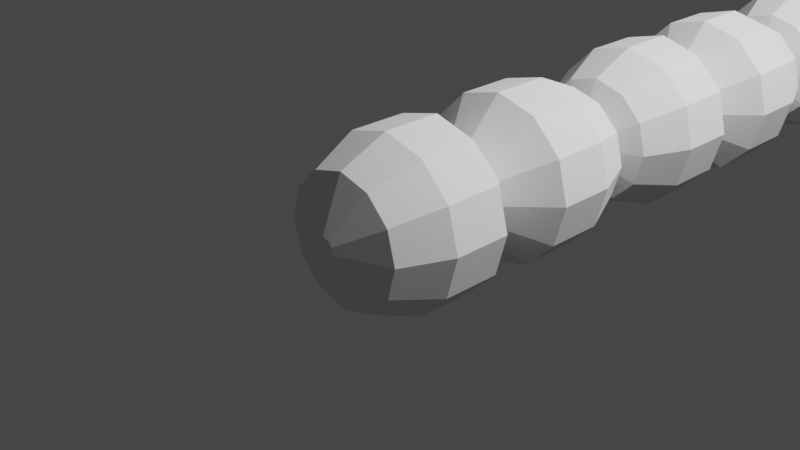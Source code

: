# Source: snake1.blend  (saved by Blender 3.6.11; exported with 4.5.12 LTS)
import bpy
from mathutils import Matrix  # noqa: F401  (used for matrix-valued properties, if any)

bpy.ops.wm.read_factory_settings(use_empty=True)
scene = bpy.context.scene
scene.name = 'Scene'

# ---- collections
col_collection = bpy.data.collections.new('Collection'); scene.collection.children.link(col_collection)

# ---- world
world_world = bpy.data.worlds.new('World'); scene.world = world_world
world_world.use_nodes = True; world_world.node_tree.nodes.clear()
_N = world_world.node_tree.nodes; _L = world_world.node_tree.links
n0 = _N.new('ShaderNodeOutputWorld'); n0.name = 'World Output'; n0.location = (300, 300)
n1 = _N.new('ShaderNodeBackground'); n1.name = 'Background'; n1.location = (10, 300)
n1.inputs[0].default_value = (0.05088, 0.05088, 0.05088, 1.0)
_L.new(n1.outputs[0], n0.inputs[0])
n0.is_active_output = True
world_world.color = (0.05088, 0.05088, 0.05088)
world_world.use_sun_shadow = False
world_world.sun_shadow_jitter_overblur = 0.0

# ---- cameras
cam_camera = bpy.data.cameras.new('Camera')
cam_camera.clip_end = 100.0
cam_camera.ortho_scale = 7.314

# ---- lights
light_light = bpy.data.lights.new('Light', 'POINT')
light_light.transmission_factor = 0.0
light_light.energy = 1000.0
light_light.shadow_soft_size = 0.1
light_light.shadow_maximum_resolution = 0.006
light_light.use_absolute_resolution = True
light_light_001 = bpy.data.lights.new('Light.001', 'POINT')
light_light_001.transmission_factor = 0.0
light_light_001.energy = 1000.0
light_light_001.shadow_soft_size = 0.1
light_light_001.shadow_maximum_resolution = 0.006
light_light_001.use_absolute_resolution = True
light_light_002 = bpy.data.lights.new('Light.002', 'POINT')
light_light_002.transmission_factor = 0.0
light_light_002.energy = 1000.0
light_light_002.shadow_soft_size = 0.1
light_light_002.shadow_maximum_resolution = 0.006
light_light_002.use_absolute_resolution = True
light_light_003 = bpy.data.lights.new('Light.003', 'POINT')
light_light_003.transmission_factor = 0.0
light_light_003.energy = 1000.0
light_light_003.shadow_soft_size = 0.1
light_light_003.shadow_maximum_resolution = 0.006
light_light_003.use_absolute_resolution = True

# ---- meshes
me_cylinder_003 = bpy.data.meshes.new('Cylinder.003')
me_cylinder_003.from_pydata([(-0.866, 0.5, -0.1706), (-1.0, 0.0, -0.1706), (-0.866, -0.5, -0.1706), (-0.5, -0.866, -0.1706), (0.0, -1.0, -0.1706), (0.5, -0.866, -0.1706), (0.866, -0.5, -0.1706), (1.0, 0.0, -0.1706), (0.866, 0.5, -0.1706), (0.5, 0.866, -0.1706), (0.0, 1.0, -0.1706), (-0.5, 0.866, -0.1706), (1.49e-08, 0.1505, 1.0), (0.0, 1.0, 0.1795), (5.588e-09, 0.7512, 0.7597), (0.07526, 0.1304, 1.0), (0.5, 0.866, 0.1795), (0.3756, 0.6506, 0.7597), (0.1304, 0.07526, 1.0), (0.866, 0.5, 0.1795), (0.6506, 0.3756, 0.7597), (0.1505, -1.49e-08, 1.0), (1.0, 0.0, 0.1795), (0.7512, -5.588e-09, 0.7597), (0.1304, -0.07526, 1.0), (0.866, -0.5, 0.1795), (0.6506, -0.3756, 0.7597), (0.07526, -0.1304, 1.0), (0.5, -0.866, 0.1795), (0.3756, -0.6506, 0.7597), (-1.49e-08, -0.1505, 1.0), (0.0, -1.0, 0.1795), (-5.588e-09, -0.7512, 0.7597), (-0.07526, -0.1304, 1.0), (-0.5, -0.866, 0.1795), (-0.3756, -0.6506, 0.7597), (-0.1304, -0.07526, 1.0), (-0.866, -0.5, 0.1795), (-0.6506, -0.3756, 0.7597), (-0.1505, 1.49e-08, 1.0), (-1.0, 0.0, 0.1795), (-0.7512, 5.588e-09, 0.7597), (-0.1304, 0.07526, 1.0), (-0.866, 0.5, 0.1795), (-0.6506, 0.3756, 0.7597), (-0.07526, 0.1304, 1.0), (-0.5, 0.866, 0.1795), (-0.3756, 0.6506, 0.7597), (0.0, 0.5039, -1.0), (0.0, 1.0, -0.5208), (0.5, 0.866, -0.5208), (0.2519, 0.4364, -1.0), (0.866, 0.5, -0.5208), (0.4364, 0.2519, -1.0), (1.0, 0.0, -0.5208), (0.5039, 0.0, -1.0), (0.866, -0.5, -0.5208), (0.4364, -0.2519, -1.0), (0.5, -0.866, -0.5208), (0.2519, -0.4364, -1.0), (0.0, -1.0, -0.5208), (0.0, -0.5039, -1.0), (-0.5, -0.866, -0.5208), (-0.2519, -0.4364, -1.0), (-0.866, -0.5, -0.5208), (-0.4364, -0.2519, -1.0), (-1.0, 0.0, -0.5208), (-0.5039, 0.0, -1.0), (-0.866, 0.5, -0.5208), (-0.4364, 0.2519, -1.0), (-0.5, 0.866, -0.5208), (-0.2519, 0.4364, -1.0), (0.683, 0.683, -0.1706), (0.683, 0.683, 0.1795), (0.5131, 0.5131, 0.7597), (0.1028, 0.1028, 1.0), (0.683, 0.683, -0.5208), (0.3441, 0.3441, -1.0)], [], [(10, 13, 16, 9), (7, 22, 25, 6), (6, 25, 28, 5), (5, 28, 31, 4), (4, 31, 34, 3), (3, 34, 37, 2), (2, 37, 40, 1), (1, 40, 43, 0), (0, 43, 46, 11), (70, 11, 10, 49), (72, 73, 19, 8), (8, 19, 22, 7), (11, 46, 13, 10), (16, 13, 14, 17), (17, 14, 12, 15), (73, 16, 17, 74), (74, 17, 15, 75), (22, 19, 20, 23), (23, 20, 18, 21), (25, 22, 23, 26), (26, 23, 21, 24), (28, 25, 26, 29), (29, 26, 24, 27), (31, 28, 29, 32), (32, 29, 27, 30), (34, 31, 32, 35), (35, 32, 30, 33), (37, 34, 35, 38), (38, 35, 33, 36), (40, 37, 38, 41), (41, 38, 36, 39), (43, 40, 41, 44), (44, 41, 39, 42), (46, 43, 44, 47), (47, 44, 42, 45), (13, 46, 47, 14), (14, 47, 45, 12), (15, 12, 45, 42, 39, 36, 33, 30, 27, 24, 21, 18, 75), (49, 50, 51, 48), (76, 52, 53, 77), (52, 54, 55, 53), (54, 56, 57, 55), (56, 58, 59, 57), (58, 60, 61, 59), (60, 62, 63, 61), (62, 64, 65, 63), (64, 66, 67, 65), (66, 68, 69, 67), (68, 70, 71, 69), (70, 49, 48, 71), (52, 8, 7, 54), (76, 72, 8, 52), (68, 0, 11, 70), (66, 1, 0, 68), (64, 2, 1, 66), (62, 3, 2, 64), (60, 4, 3, 62), (58, 5, 4, 60), (56, 6, 5, 58), (54, 7, 6, 56), (49, 10, 9, 50), (50, 9, 72, 76), (50, 76, 77, 51), (20, 74, 75, 18), (19, 73, 74, 20), (9, 16, 73, 72), (51, 77, 53, 55, 57, 59, 61, 63, 65, 67, 69, 71, 48)])
_uv = me_cylinder_003.uv_layers.new(name='UVMap')
_uv.uv.foreach_set('vector', [1.0, 0.7073, 1.0, 0.7949, 0.9167, 0.7949, 0.9167, 0.7073, 0.75, 0.7073, 0.75, 0.7949, 0.6667, 0.7949, 0.6667, 0.7073, 0.6667, 0.7073, 0.6667, 0.7949, 0.5833, 0.7949, 0.5833, 0.7073, 0.5833, 0.7073, 0.5833, 0.7949, 0.5, 0.7949, 0.5, 0.7073, 0.5, 0.7073, 0.5, 0.7949, 0.4167, 0.7949, 0.4167, 0.7073, 0.4167, 0.7073, 0.4167, 0.7949, 0.3333, 0.7949, 0.3333, 0.7073, 0.3333, 0.7073, 0.3333, 0.7949, 0.25, 0.7949, 0.25, 0.7073, 0.25, 0.7073, 0.25, 0.7949, 0.1667, 0.7949, 0.1667, 0.7073, 0.1667, 0.7073, 0.1667, 0.7949, 0.08333, 0.7949, 0.08333, 0.7073, 0.08333, 0.6198, 0.08333, 0.7073, 7.451e-08, 0.7073, 7.451e-08, 0.6198, 0.875, 0.7073, 0.875, 0.7949, 0.8333, 0.7949, 0.8333, 0.7073, 0.8333, 0.7073, 0.8333, 0.7949, 0.75, 0.7949, 0.75, 0.7073, 0.08333, 0.7073, 0.08333, 0.7949, 7.451e-08, 0.7949, 7.451e-08, 0.7073, 0.9167, 0.7949, 1.0, 0.7949, 0.9896, 1.0, 0.927, 1.0, 0.3551, 0.4618, 0.2649, 0.486, 0.25, 0.2861, 0.2681, 0.2813, 0.875, 0.7949, 0.9167, 0.7949, 0.9063, 1.0, 0.875, 1.0, 0.4139, 0.4139, 0.3809, 0.4469, 0.2681, 0.2813, 0.2747, 0.2747, 0.75, 0.7949, 0.8333, 0.7949, 0.823, 1.0, 0.7604, 1.0, 0.486, 0.2649, 0.4618, 0.3551, 0.2813, 0.2681, 0.2861, 0.25, 0.6667, 0.7949, 0.75, 0.7949, 0.7396, 1.0, 0.677, 1.0, 0.4618, 0.1449, 0.486, 0.2351, 0.2861, 0.25, 0.2813, 0.2319, 0.5833, 0.7949, 0.6667, 0.7949, 0.6563, 1.0, 0.5937, 1.0, 0.3809, 0.05308, 0.4469, 0.1191, 0.2813, 0.2319, 0.2681, 0.2187, 0.5, 0.7949, 0.5833, 0.7949, 0.573, 1.0, 0.5104, 1.0, 0.2649, 0.014, 0.3551, 0.03815, 0.2681, 0.2187, 0.25, 0.2139, 0.4167, 0.7949, 0.5, 0.7949, 0.4896, 1.0, 0.427, 1.0, 0.1449, 0.03815, 0.2351, 0.014, 0.25, 0.2139, 0.2319, 0.2187, 0.3333, 0.7949, 0.4167, 0.7949, 0.4063, 1.0, 0.3437, 1.0, 0.05308, 0.1191, 0.1191, 0.05308, 0.2319, 0.2187, 0.2187, 0.2319, 0.25, 0.7949, 0.3333, 0.7949, 0.323, 1.0, 0.2604, 1.0, 0.014, 0.2351, 0.03815, 0.1449, 0.2187, 0.2319, 0.2139, 0.25, 0.1667, 0.7949, 0.25, 0.7949, 0.2396, 1.0, 0.177, 1.0, 0.03815, 0.3551, 0.014, 0.2649, 0.2139, 0.25, 0.2187, 0.2681, 0.08333, 0.7949, 0.1667, 0.7949, 0.1563, 1.0, 0.0937, 1.0, 0.1191, 0.4469, 0.05308, 0.3809, 0.2187, 0.2681, 0.2319, 0.2813, 7.451e-08, 0.7949, 0.08333, 0.7949, 0.07297, 1.0, 0.01037, 1.0, 0.2351, 0.486, 0.1449, 0.4618, 0.2319, 0.2813, 0.25, 0.2861, 0.2681, 0.2813, 0.25, 0.2861, 0.2319, 0.2813, 0.2187, 0.2681, 0.2139, 0.25, 0.2187, 0.2319, 0.2319, 0.2187, 0.25, 0.2139, 0.2681, 0.2187, 0.2813, 0.2319, 0.2861, 0.25, 0.2813, 0.2681, 0.2747, 0.2747, 1.0, 0.6198, 0.9167, 0.6198, 0.9373, 0.5, 0.9793, 0.5, 0.875, 0.6198, 0.8333, 0.6198, 0.854, 0.5, 0.875, 0.5, 0.8333, 0.6198, 0.75, 0.6198, 0.7707, 0.5, 0.8127, 0.5, 0.75, 0.6198, 0.6667, 0.6198, 0.6873, 0.5, 0.7293, 0.5, 0.6667, 0.6198, 0.5833, 0.6198, 0.604, 0.5, 0.646, 0.5, 0.5833, 0.6198, 0.5, 0.6198, 0.5207, 0.5, 0.5627, 0.5, 0.5, 0.6198, 0.4167, 0.6198, 0.4373, 0.5, 0.4793, 0.5, 0.4167, 0.6198, 0.3333, 0.6198, 0.354, 0.5, 0.396, 0.5, 0.3333, 0.6198, 0.25, 0.6198, 0.2707, 0.5, 0.3127, 0.5, 0.25, 0.6198, 0.1667, 0.6198, 0.1873, 0.5, 0.2293, 0.5, 0.1667, 0.6198, 0.08333, 0.6198, 0.104, 0.5, 0.146, 0.5, 0.08333, 0.6198, 7.451e-08, 0.6198, 0.02067, 0.5, 0.06266, 0.5, 0.8333, 0.6198, 0.8333, 0.7073, 0.75, 0.7073, 0.75, 0.6198, 0.875, 0.6198, 0.875, 0.7073, 0.8333, 0.7073, 0.8333, 0.6198, 0.1667, 0.6198, 0.1667, 0.7073, 0.08333, 0.7073, 0.08333, 0.6198, 0.25, 0.6198, 0.25, 0.7073, 0.1667, 0.7073, 0.1667, 0.6198, 0.3333, 0.6198, 0.3333, 0.7073, 0.25, 0.7073, 0.25, 0.6198, 0.4167, 0.6198, 0.4167, 0.7073, 0.3333, 0.7073, 0.3333, 0.6198, 0.5, 0.6198, 0.5, 0.7073, 0.4167, 0.7073, 0.4167, 0.6198, 0.5833, 0.6198, 0.5833, 0.7073, 0.5, 0.7073, 0.5, 0.6198, 0.6667, 0.6198, 0.6667, 0.7073, 0.5833, 0.7073, 0.5833, 0.6198, 0.75, 0.6198, 0.75, 0.7073, 0.6667, 0.7073, 0.6667, 0.6198, 1.0, 0.6198, 1.0, 0.7073, 0.9167, 0.7073, 0.9167, 0.6198, 0.9167, 0.6198, 0.9167, 0.7073, 0.875, 0.7073, 0.875, 0.6198, 0.9167, 0.6198, 0.875, 0.6198, 0.875, 0.5, 0.896, 0.5, 0.4469, 0.3809, 0.4139, 0.4139, 0.2747, 0.2747, 0.2813, 0.2681, 0.8333, 0.7949, 0.875, 0.7949, 0.875, 1.0, 0.8437, 1.0, 0.9167, 0.7073, 0.9167, 0.7949, 0.875, 0.7949, 0.875, 0.7073, 0.896, 0.5, 0.875, 0.5, 0.854, 0.5, 0.7707, 0.5, 0.6873, 0.5, 0.604, 0.5, 0.5207, 0.5, 0.4373, 0.5, 0.354, 0.5, 0.2707, 0.5, 0.1873, 0.5, 0.104, 0.5, 0.02067, 0.5])
me_cylinder_003.update()
me_cylinder_005 = bpy.data.meshes.new('Cylinder.005')
me_cylinder_005.from_pydata([(-0.866, 0.5, -0.1706), (-1.0, 0.0, -0.1706), (-0.866, -0.5, -0.1706), (-0.5, -0.866, -0.1706), (0.0, -1.0, -0.1706), (0.5, -0.866, -0.1706), (0.866, -0.5, -0.1706), (1.0, 0.0, -0.1706), (0.866, 0.5, -0.1706), (0.5, 0.866, -0.1706), (0.0, 1.0, -0.1706), (-0.5, 0.866, -0.1706), (1.49e-08, 0.1505, 1.0), (0.0, 1.0, 0.1795), (5.588e-09, 0.7512, 0.7597), (0.07526, 0.1304, 1.0), (0.5, 0.866, 0.1795), (0.3756, 0.6506, 0.7597), (0.1304, 0.07526, 1.0), (0.866, 0.5, 0.1795), (0.6506, 0.3756, 0.7597), (0.1505, -1.49e-08, 1.0), (1.0, 0.0, 0.1795), (0.7512, -5.588e-09, 0.7597), (0.1304, -0.07526, 1.0), (0.866, -0.5, 0.1795), (0.6506, -0.3756, 0.7597), (0.07526, -0.1304, 1.0), (0.5, -0.866, 0.1795), (0.3756, -0.6506, 0.7597), (-1.49e-08, -0.1505, 1.0), (0.0, -1.0, 0.1795), (-5.588e-09, -0.7512, 0.7597), (-0.07526, -0.1304, 1.0), (-0.5, -0.866, 0.1795), (-0.3756, -0.6506, 0.7597), (-0.1304, -0.07526, 1.0), (-0.866, -0.5, 0.1795), (-0.6506, -0.3756, 0.7597), (-0.1505, 1.49e-08, 1.0), (-1.0, 0.0, 0.1795), (-0.7512, 5.588e-09, 0.7597), (-0.1304, 0.07526, 1.0), (-0.866, 0.5, 0.1795), (-0.6506, 0.3756, 0.7597), (-0.07526, 0.1304, 1.0), (-0.5, 0.866, 0.1795), (-0.3756, 0.6506, 0.7597), (0.0, 0.5039, -1.0), (0.0, 1.0, -0.5208), (0.5, 0.866, -0.5208), (0.2519, 0.4364, -1.0), (0.866, 0.5, -0.5208), (0.4364, 0.2519, -1.0), (1.0, 0.0, -0.5208), (0.5039, 0.0, -1.0), (0.866, -0.5, -0.5208), (0.4364, -0.2519, -1.0), (0.5, -0.866, -0.5208), (0.2519, -0.4364, -1.0), (0.0, -1.0, -0.5208), (0.0, -0.5039, -1.0), (-0.5, -0.866, -0.5208), (-0.2519, -0.4364, -1.0), (-0.866, -0.5, -0.5208), (-0.4364, -0.2519, -1.0), (-1.0, 0.0, -0.5208), (-0.5039, 0.0, -1.0), (-0.866, 0.5, -0.5208), (-0.4364, 0.2519, -1.0), (-0.5, 0.866, -0.5208), (-0.2519, 0.4364, -1.0), (0.683, 0.683, -0.1706), (0.683, 0.683, 0.1795), (0.5131, 0.5131, 0.7597), (0.1028, 0.1028, 1.0), (0.683, 0.683, -0.5208), (0.3441, 0.3441, -1.0)], [], [(10, 13, 16, 9), (7, 22, 25, 6), (6, 25, 28, 5), (5, 28, 31, 4), (4, 31, 34, 3), (3, 34, 37, 2), (2, 37, 40, 1), (1, 40, 43, 0), (0, 43, 46, 11), (70, 11, 10, 49), (72, 73, 19, 8), (8, 19, 22, 7), (11, 46, 13, 10), (16, 13, 14, 17), (17, 14, 12, 15), (73, 16, 17, 74), (74, 17, 15, 75), (22, 19, 20, 23), (23, 20, 18, 21), (25, 22, 23, 26), (26, 23, 21, 24), (28, 25, 26, 29), (29, 26, 24, 27), (31, 28, 29, 32), (32, 29, 27, 30), (34, 31, 32, 35), (35, 32, 30, 33), (37, 34, 35, 38), (38, 35, 33, 36), (40, 37, 38, 41), (41, 38, 36, 39), (43, 40, 41, 44), (44, 41, 39, 42), (46, 43, 44, 47), (47, 44, 42, 45), (13, 46, 47, 14), (14, 47, 45, 12), (15, 12, 45, 42, 39, 36, 33, 30, 27, 24, 21, 18, 75), (49, 50, 51, 48), (76, 52, 53, 77), (52, 54, 55, 53), (54, 56, 57, 55), (56, 58, 59, 57), (58, 60, 61, 59), (60, 62, 63, 61), (62, 64, 65, 63), (64, 66, 67, 65), (66, 68, 69, 67), (68, 70, 71, 69), (70, 49, 48, 71), (52, 8, 7, 54), (76, 72, 8, 52), (68, 0, 11, 70), (66, 1, 0, 68), (64, 2, 1, 66), (62, 3, 2, 64), (60, 4, 3, 62), (58, 5, 4, 60), (56, 6, 5, 58), (54, 7, 6, 56), (49, 10, 9, 50), (50, 9, 72, 76), (50, 76, 77, 51), (20, 74, 75, 18), (19, 73, 74, 20), (9, 16, 73, 72), (51, 77, 53, 55, 57, 59, 61, 63, 65, 67, 69, 71, 48)])
_uv = me_cylinder_005.uv_layers.new(name='UVMap')
_uv.uv.foreach_set('vector', [1.0, 0.7073, 1.0, 0.7949, 0.9167, 0.7949, 0.9167, 0.7073, 0.75, 0.7073, 0.75, 0.7949, 0.6667, 0.7949, 0.6667, 0.7073, 0.6667, 0.7073, 0.6667, 0.7949, 0.5833, 0.7949, 0.5833, 0.7073, 0.5833, 0.7073, 0.5833, 0.7949, 0.5, 0.7949, 0.5, 0.7073, 0.5, 0.7073, 0.5, 0.7949, 0.4167, 0.7949, 0.4167, 0.7073, 0.4167, 0.7073, 0.4167, 0.7949, 0.3333, 0.7949, 0.3333, 0.7073, 0.3333, 0.7073, 0.3333, 0.7949, 0.25, 0.7949, 0.25, 0.7073, 0.25, 0.7073, 0.25, 0.7949, 0.1667, 0.7949, 0.1667, 0.7073, 0.1667, 0.7073, 0.1667, 0.7949, 0.08333, 0.7949, 0.08333, 0.7073, 0.08333, 0.6198, 0.08333, 0.7073, 7.451e-08, 0.7073, 7.451e-08, 0.6198, 0.875, 0.7073, 0.875, 0.7949, 0.8333, 0.7949, 0.8333, 0.7073, 0.8333, 0.7073, 0.8333, 0.7949, 0.75, 0.7949, 0.75, 0.7073, 0.08333, 0.7073, 0.08333, 0.7949, 7.451e-08, 0.7949, 7.451e-08, 0.7073, 0.9167, 0.7949, 1.0, 0.7949, 0.9896, 1.0, 0.927, 1.0, 0.3551, 0.4618, 0.2649, 0.486, 0.25, 0.2861, 0.2681, 0.2813, 0.875, 0.7949, 0.9167, 0.7949, 0.9063, 1.0, 0.875, 1.0, 0.4139, 0.4139, 0.3809, 0.4469, 0.2681, 0.2813, 0.2747, 0.2747, 0.75, 0.7949, 0.8333, 0.7949, 0.823, 1.0, 0.7604, 1.0, 0.486, 0.2649, 0.4618, 0.3551, 0.2813, 0.2681, 0.2861, 0.25, 0.6667, 0.7949, 0.75, 0.7949, 0.7396, 1.0, 0.677, 1.0, 0.4618, 0.1449, 0.486, 0.2351, 0.2861, 0.25, 0.2813, 0.2319, 0.5833, 0.7949, 0.6667, 0.7949, 0.6563, 1.0, 0.5937, 1.0, 0.3809, 0.05308, 0.4469, 0.1191, 0.2813, 0.2319, 0.2681, 0.2187, 0.5, 0.7949, 0.5833, 0.7949, 0.573, 1.0, 0.5104, 1.0, 0.2649, 0.014, 0.3551, 0.03815, 0.2681, 0.2187, 0.25, 0.2139, 0.4167, 0.7949, 0.5, 0.7949, 0.4896, 1.0, 0.427, 1.0, 0.1449, 0.03815, 0.2351, 0.014, 0.25, 0.2139, 0.2319, 0.2187, 0.3333, 0.7949, 0.4167, 0.7949, 0.4063, 1.0, 0.3437, 1.0, 0.05308, 0.1191, 0.1191, 0.05308, 0.2319, 0.2187, 0.2187, 0.2319, 0.25, 0.7949, 0.3333, 0.7949, 0.323, 1.0, 0.2604, 1.0, 0.014, 0.2351, 0.03815, 0.1449, 0.2187, 0.2319, 0.2139, 0.25, 0.1667, 0.7949, 0.25, 0.7949, 0.2396, 1.0, 0.177, 1.0, 0.03815, 0.3551, 0.014, 0.2649, 0.2139, 0.25, 0.2187, 0.2681, 0.08333, 0.7949, 0.1667, 0.7949, 0.1563, 1.0, 0.0937, 1.0, 0.1191, 0.4469, 0.05308, 0.3809, 0.2187, 0.2681, 0.2319, 0.2813, 7.451e-08, 0.7949, 0.08333, 0.7949, 0.07297, 1.0, 0.01037, 1.0, 0.2351, 0.486, 0.1449, 0.4618, 0.2319, 0.2813, 0.25, 0.2861, 0.2681, 0.2813, 0.25, 0.2861, 0.2319, 0.2813, 0.2187, 0.2681, 0.2139, 0.25, 0.2187, 0.2319, 0.2319, 0.2187, 0.25, 0.2139, 0.2681, 0.2187, 0.2813, 0.2319, 0.2861, 0.25, 0.2813, 0.2681, 0.2747, 0.2747, 1.0, 0.6198, 0.9167, 0.6198, 0.9373, 0.5, 0.9793, 0.5, 0.875, 0.6198, 0.8333, 0.6198, 0.854, 0.5, 0.875, 0.5, 0.8333, 0.6198, 0.75, 0.6198, 0.7707, 0.5, 0.8127, 0.5, 0.75, 0.6198, 0.6667, 0.6198, 0.6873, 0.5, 0.7293, 0.5, 0.6667, 0.6198, 0.5833, 0.6198, 0.604, 0.5, 0.646, 0.5, 0.5833, 0.6198, 0.5, 0.6198, 0.5207, 0.5, 0.5627, 0.5, 0.5, 0.6198, 0.4167, 0.6198, 0.4373, 0.5, 0.4793, 0.5, 0.4167, 0.6198, 0.3333, 0.6198, 0.354, 0.5, 0.396, 0.5, 0.3333, 0.6198, 0.25, 0.6198, 0.2707, 0.5, 0.3127, 0.5, 0.25, 0.6198, 0.1667, 0.6198, 0.1873, 0.5, 0.2293, 0.5, 0.1667, 0.6198, 0.08333, 0.6198, 0.104, 0.5, 0.146, 0.5, 0.08333, 0.6198, 7.451e-08, 0.6198, 0.02067, 0.5, 0.06266, 0.5, 0.8333, 0.6198, 0.8333, 0.7073, 0.75, 0.7073, 0.75, 0.6198, 0.875, 0.6198, 0.875, 0.7073, 0.8333, 0.7073, 0.8333, 0.6198, 0.1667, 0.6198, 0.1667, 0.7073, 0.08333, 0.7073, 0.08333, 0.6198, 0.25, 0.6198, 0.25, 0.7073, 0.1667, 0.7073, 0.1667, 0.6198, 0.3333, 0.6198, 0.3333, 0.7073, 0.25, 0.7073, 0.25, 0.6198, 0.4167, 0.6198, 0.4167, 0.7073, 0.3333, 0.7073, 0.3333, 0.6198, 0.5, 0.6198, 0.5, 0.7073, 0.4167, 0.7073, 0.4167, 0.6198, 0.5833, 0.6198, 0.5833, 0.7073, 0.5, 0.7073, 0.5, 0.6198, 0.6667, 0.6198, 0.6667, 0.7073, 0.5833, 0.7073, 0.5833, 0.6198, 0.75, 0.6198, 0.75, 0.7073, 0.6667, 0.7073, 0.6667, 0.6198, 1.0, 0.6198, 1.0, 0.7073, 0.9167, 0.7073, 0.9167, 0.6198, 0.9167, 0.6198, 0.9167, 0.7073, 0.875, 0.7073, 0.875, 0.6198, 0.9167, 0.6198, 0.875, 0.6198, 0.875, 0.5, 0.896, 0.5, 0.4469, 0.3809, 0.4139, 0.4139, 0.2747, 0.2747, 0.2813, 0.2681, 0.8333, 0.7949, 0.875, 0.7949, 0.875, 1.0, 0.8437, 1.0, 0.9167, 0.7073, 0.9167, 0.7949, 0.875, 0.7949, 0.875, 0.7073, 0.896, 0.5, 0.875, 0.5, 0.854, 0.5, 0.7707, 0.5, 0.6873, 0.5, 0.604, 0.5, 0.5207, 0.5, 0.4373, 0.5, 0.354, 0.5, 0.2707, 0.5, 0.1873, 0.5, 0.104, 0.5, 0.02067, 0.5])
me_cylinder_005.update()
me_cylinder_006 = bpy.data.meshes.new('Cylinder.006')
me_cylinder_006.from_pydata([(-0.866, 0.5, -0.1706), (-1.0, 0.0, -0.1706), (-0.866, -0.5, -0.1706), (-0.5, -0.866, -0.1706), (0.0, -1.0, -0.1706), (0.5, -0.866, -0.1706), (0.866, -0.5, -0.1706), (1.0, 0.0, -0.1706), (0.866, 0.5, -0.1706), (0.5, 0.866, -0.1706), (0.0, 1.0, -0.1706), (-0.5, 0.866, -0.1706), (1.49e-08, 0.1505, 1.0), (0.0, 1.0, 0.1795), (5.588e-09, 0.7512, 0.7597), (0.07526, 0.1304, 1.0), (0.5, 0.866, 0.1795), (0.3756, 0.6506, 0.7597), (0.1304, 0.07526, 1.0), (0.866, 0.5, 0.1795), (0.6506, 0.3756, 0.7597), (0.1505, -1.49e-08, 1.0), (1.0, 0.0, 0.1795), (0.7512, -5.588e-09, 0.7597), (0.1304, -0.07526, 1.0), (0.866, -0.5, 0.1795), (0.6506, -0.3756, 0.7597), (0.07526, -0.1304, 1.0), (0.5, -0.866, 0.1795), (0.3756, -0.6506, 0.7597), (-1.49e-08, -0.1505, 1.0), (0.0, -1.0, 0.1795), (-5.588e-09, -0.7512, 0.7597), (-0.07526, -0.1304, 1.0), (-0.5, -0.866, 0.1795), (-0.3756, -0.6506, 0.7597), (-0.1304, -0.07526, 1.0), (-0.866, -0.5, 0.1795), (-0.6506, -0.3756, 0.7597), (-0.1505, 1.49e-08, 1.0), (-1.0, 0.0, 0.1795), (-0.7512, 5.588e-09, 0.7597), (-0.1304, 0.07526, 1.0), (-0.866, 0.5, 0.1795), (-0.6506, 0.3756, 0.7597), (-0.07526, 0.1304, 1.0), (-0.5, 0.866, 0.1795), (-0.3756, 0.6506, 0.7597), (0.0, 0.5039, -1.0), (0.0, 1.0, -0.5208), (0.5, 0.866, -0.5208), (0.2519, 0.4364, -1.0), (0.866, 0.5, -0.5208), (0.4364, 0.2519, -1.0), (1.0, 0.0, -0.5208), (0.5039, 0.0, -1.0), (0.866, -0.5, -0.5208), (0.4364, -0.2519, -1.0), (0.5, -0.866, -0.5208), (0.2519, -0.4364, -1.0), (0.0, -1.0, -0.5208), (0.0, -0.5039, -1.0), (-0.5, -0.866, -0.5208), (-0.2519, -0.4364, -1.0), (-0.866, -0.5, -0.5208), (-0.4364, -0.2519, -1.0), (-1.0, 0.0, -0.5208), (-0.5039, 0.0, -1.0), (-0.866, 0.5, -0.5208), (-0.4364, 0.2519, -1.0), (-0.5, 0.866, -0.5208), (-0.2519, 0.4364, -1.0), (0.683, 0.683, -0.1706), (0.683, 0.683, 0.1795), (0.5131, 0.5131, 0.7597), (0.1028, 0.1028, 1.0), (0.683, 0.683, -0.5208), (0.3441, 0.3441, -1.0)], [], [(10, 13, 16, 9), (7, 22, 25, 6), (6, 25, 28, 5), (5, 28, 31, 4), (4, 31, 34, 3), (3, 34, 37, 2), (2, 37, 40, 1), (1, 40, 43, 0), (0, 43, 46, 11), (70, 11, 10, 49), (72, 73, 19, 8), (8, 19, 22, 7), (11, 46, 13, 10), (16, 13, 14, 17), (17, 14, 12, 15), (73, 16, 17, 74), (74, 17, 15, 75), (22, 19, 20, 23), (23, 20, 18, 21), (25, 22, 23, 26), (26, 23, 21, 24), (28, 25, 26, 29), (29, 26, 24, 27), (31, 28, 29, 32), (32, 29, 27, 30), (34, 31, 32, 35), (35, 32, 30, 33), (37, 34, 35, 38), (38, 35, 33, 36), (40, 37, 38, 41), (41, 38, 36, 39), (43, 40, 41, 44), (44, 41, 39, 42), (46, 43, 44, 47), (47, 44, 42, 45), (13, 46, 47, 14), (14, 47, 45, 12), (15, 12, 45, 42, 39, 36, 33, 30, 27, 24, 21, 18, 75), (49, 50, 51, 48), (76, 52, 53, 77), (52, 54, 55, 53), (54, 56, 57, 55), (56, 58, 59, 57), (58, 60, 61, 59), (60, 62, 63, 61), (62, 64, 65, 63), (64, 66, 67, 65), (66, 68, 69, 67), (68, 70, 71, 69), (70, 49, 48, 71), (52, 8, 7, 54), (76, 72, 8, 52), (68, 0, 11, 70), (66, 1, 0, 68), (64, 2, 1, 66), (62, 3, 2, 64), (60, 4, 3, 62), (58, 5, 4, 60), (56, 6, 5, 58), (54, 7, 6, 56), (49, 10, 9, 50), (50, 9, 72, 76), (50, 76, 77, 51), (20, 74, 75, 18), (19, 73, 74, 20), (9, 16, 73, 72), (51, 77, 53, 55, 57, 59, 61, 63, 65, 67, 69, 71, 48)])
_uv = me_cylinder_006.uv_layers.new(name='UVMap')
_uv.uv.foreach_set('vector', [1.0, 0.7073, 1.0, 0.7949, 0.9167, 0.7949, 0.9167, 0.7073, 0.75, 0.7073, 0.75, 0.7949, 0.6667, 0.7949, 0.6667, 0.7073, 0.6667, 0.7073, 0.6667, 0.7949, 0.5833, 0.7949, 0.5833, 0.7073, 0.5833, 0.7073, 0.5833, 0.7949, 0.5, 0.7949, 0.5, 0.7073, 0.5, 0.7073, 0.5, 0.7949, 0.4167, 0.7949, 0.4167, 0.7073, 0.4167, 0.7073, 0.4167, 0.7949, 0.3333, 0.7949, 0.3333, 0.7073, 0.3333, 0.7073, 0.3333, 0.7949, 0.25, 0.7949, 0.25, 0.7073, 0.25, 0.7073, 0.25, 0.7949, 0.1667, 0.7949, 0.1667, 0.7073, 0.1667, 0.7073, 0.1667, 0.7949, 0.08333, 0.7949, 0.08333, 0.7073, 0.08333, 0.6198, 0.08333, 0.7073, 7.451e-08, 0.7073, 7.451e-08, 0.6198, 0.875, 0.7073, 0.875, 0.7949, 0.8333, 0.7949, 0.8333, 0.7073, 0.8333, 0.7073, 0.8333, 0.7949, 0.75, 0.7949, 0.75, 0.7073, 0.08333, 0.7073, 0.08333, 0.7949, 7.451e-08, 0.7949, 7.451e-08, 0.7073, 0.9167, 0.7949, 1.0, 0.7949, 0.9896, 1.0, 0.927, 1.0, 0.3551, 0.4618, 0.2649, 0.486, 0.25, 0.2861, 0.2681, 0.2813, 0.875, 0.7949, 0.9167, 0.7949, 0.9063, 1.0, 0.875, 1.0, 0.4139, 0.4139, 0.3809, 0.4469, 0.2681, 0.2813, 0.2747, 0.2747, 0.75, 0.7949, 0.8333, 0.7949, 0.823, 1.0, 0.7604, 1.0, 0.486, 0.2649, 0.4618, 0.3551, 0.2813, 0.2681, 0.2861, 0.25, 0.6667, 0.7949, 0.75, 0.7949, 0.7396, 1.0, 0.677, 1.0, 0.4618, 0.1449, 0.486, 0.2351, 0.2861, 0.25, 0.2813, 0.2319, 0.5833, 0.7949, 0.6667, 0.7949, 0.6563, 1.0, 0.5937, 1.0, 0.3809, 0.05308, 0.4469, 0.1191, 0.2813, 0.2319, 0.2681, 0.2187, 0.5, 0.7949, 0.5833, 0.7949, 0.573, 1.0, 0.5104, 1.0, 0.2649, 0.014, 0.3551, 0.03815, 0.2681, 0.2187, 0.25, 0.2139, 0.4167, 0.7949, 0.5, 0.7949, 0.4896, 1.0, 0.427, 1.0, 0.1449, 0.03815, 0.2351, 0.014, 0.25, 0.2139, 0.2319, 0.2187, 0.3333, 0.7949, 0.4167, 0.7949, 0.4063, 1.0, 0.3437, 1.0, 0.05308, 0.1191, 0.1191, 0.05308, 0.2319, 0.2187, 0.2187, 0.2319, 0.25, 0.7949, 0.3333, 0.7949, 0.323, 1.0, 0.2604, 1.0, 0.014, 0.2351, 0.03815, 0.1449, 0.2187, 0.2319, 0.2139, 0.25, 0.1667, 0.7949, 0.25, 0.7949, 0.2396, 1.0, 0.177, 1.0, 0.03815, 0.3551, 0.014, 0.2649, 0.2139, 0.25, 0.2187, 0.2681, 0.08333, 0.7949, 0.1667, 0.7949, 0.1563, 1.0, 0.0937, 1.0, 0.1191, 0.4469, 0.05308, 0.3809, 0.2187, 0.2681, 0.2319, 0.2813, 7.451e-08, 0.7949, 0.08333, 0.7949, 0.07297, 1.0, 0.01037, 1.0, 0.2351, 0.486, 0.1449, 0.4618, 0.2319, 0.2813, 0.25, 0.2861, 0.2681, 0.2813, 0.25, 0.2861, 0.2319, 0.2813, 0.2187, 0.2681, 0.2139, 0.25, 0.2187, 0.2319, 0.2319, 0.2187, 0.25, 0.2139, 0.2681, 0.2187, 0.2813, 0.2319, 0.2861, 0.25, 0.2813, 0.2681, 0.2747, 0.2747, 1.0, 0.6198, 0.9167, 0.6198, 0.9373, 0.5, 0.9793, 0.5, 0.875, 0.6198, 0.8333, 0.6198, 0.854, 0.5, 0.875, 0.5, 0.8333, 0.6198, 0.75, 0.6198, 0.7707, 0.5, 0.8127, 0.5, 0.75, 0.6198, 0.6667, 0.6198, 0.6873, 0.5, 0.7293, 0.5, 0.6667, 0.6198, 0.5833, 0.6198, 0.604, 0.5, 0.646, 0.5, 0.5833, 0.6198, 0.5, 0.6198, 0.5207, 0.5, 0.5627, 0.5, 0.5, 0.6198, 0.4167, 0.6198, 0.4373, 0.5, 0.4793, 0.5, 0.4167, 0.6198, 0.3333, 0.6198, 0.354, 0.5, 0.396, 0.5, 0.3333, 0.6198, 0.25, 0.6198, 0.2707, 0.5, 0.3127, 0.5, 0.25, 0.6198, 0.1667, 0.6198, 0.1873, 0.5, 0.2293, 0.5, 0.1667, 0.6198, 0.08333, 0.6198, 0.104, 0.5, 0.146, 0.5, 0.08333, 0.6198, 7.451e-08, 0.6198, 0.02067, 0.5, 0.06266, 0.5, 0.8333, 0.6198, 0.8333, 0.7073, 0.75, 0.7073, 0.75, 0.6198, 0.875, 0.6198, 0.875, 0.7073, 0.8333, 0.7073, 0.8333, 0.6198, 0.1667, 0.6198, 0.1667, 0.7073, 0.08333, 0.7073, 0.08333, 0.6198, 0.25, 0.6198, 0.25, 0.7073, 0.1667, 0.7073, 0.1667, 0.6198, 0.3333, 0.6198, 0.3333, 0.7073, 0.25, 0.7073, 0.25, 0.6198, 0.4167, 0.6198, 0.4167, 0.7073, 0.3333, 0.7073, 0.3333, 0.6198, 0.5, 0.6198, 0.5, 0.7073, 0.4167, 0.7073, 0.4167, 0.6198, 0.5833, 0.6198, 0.5833, 0.7073, 0.5, 0.7073, 0.5, 0.6198, 0.6667, 0.6198, 0.6667, 0.7073, 0.5833, 0.7073, 0.5833, 0.6198, 0.75, 0.6198, 0.75, 0.7073, 0.6667, 0.7073, 0.6667, 0.6198, 1.0, 0.6198, 1.0, 0.7073, 0.9167, 0.7073, 0.9167, 0.6198, 0.9167, 0.6198, 0.9167, 0.7073, 0.875, 0.7073, 0.875, 0.6198, 0.9167, 0.6198, 0.875, 0.6198, 0.875, 0.5, 0.896, 0.5, 0.4469, 0.3809, 0.4139, 0.4139, 0.2747, 0.2747, 0.2813, 0.2681, 0.8333, 0.7949, 0.875, 0.7949, 0.875, 1.0, 0.8437, 1.0, 0.9167, 0.7073, 0.9167, 0.7949, 0.875, 0.7949, 0.875, 0.7073, 0.896, 0.5, 0.875, 0.5, 0.854, 0.5, 0.7707, 0.5, 0.6873, 0.5, 0.604, 0.5, 0.5207, 0.5, 0.4373, 0.5, 0.354, 0.5, 0.2707, 0.5, 0.1873, 0.5, 0.104, 0.5, 0.02067, 0.5])
me_cylinder_006.update()
me_cylinder_007 = bpy.data.meshes.new('Cylinder.007')
me_cylinder_007.from_pydata([(-0.866, 0.5, -0.1706), (-1.0, 0.0, -0.1706), (-0.866, -0.5, -0.1706), (-0.5, -0.866, -0.1706), (0.0, -1.0, -0.1706), (0.5, -0.866, -0.1706), (0.866, -0.5, -0.1706), (1.0, 0.0, -0.1706), (0.866, 0.5, -0.1706), (0.5, 0.866, -0.1706), (0.0, 1.0, -0.1706), (-0.5, 0.866, -0.1706), (1.49e-08, 0.1505, 1.0), (0.0, 1.0, 0.1795), (5.588e-09, 0.7512, 0.7597), (0.07526, 0.1304, 1.0), (0.5, 0.866, 0.1795), (0.3756, 0.6506, 0.7597), (0.1304, 0.07526, 1.0), (0.866, 0.5, 0.1795), (0.6506, 0.3756, 0.7597), (0.1505, -1.49e-08, 1.0), (1.0, 0.0, 0.1795), (0.7512, -5.588e-09, 0.7597), (0.1304, -0.07526, 1.0), (0.866, -0.5, 0.1795), (0.6506, -0.3756, 0.7597), (0.07526, -0.1304, 1.0), (0.5, -0.866, 0.1795), (0.3756, -0.6506, 0.7597), (-1.49e-08, -0.1505, 1.0), (0.0, -1.0, 0.1795), (-5.588e-09, -0.7512, 0.7597), (-0.07526, -0.1304, 1.0), (-0.5, -0.866, 0.1795), (-0.3756, -0.6506, 0.7597), (-0.1304, -0.07526, 1.0), (-0.866, -0.5, 0.1795), (-0.6506, -0.3756, 0.7597), (-0.1505, 1.49e-08, 1.0), (-1.0, 0.0, 0.1795), (-0.7512, 5.588e-09, 0.7597), (-0.1304, 0.07526, 1.0), (-0.866, 0.5, 0.1795), (-0.6506, 0.3756, 0.7597), (-0.07526, 0.1304, 1.0), (-0.5, 0.866, 0.1795), (-0.3756, 0.6506, 0.7597), (0.0, 0.5039, -1.0), (0.0, 1.0, -0.5208), (0.5, 0.866, -0.5208), (0.2519, 0.4364, -1.0), (0.866, 0.5, -0.5208), (0.4364, 0.2519, -1.0), (1.0, 0.0, -0.5208), (0.5039, 0.0, -1.0), (0.866, -0.5, -0.5208), (0.4364, -0.2519, -1.0), (0.5, -0.866, -0.5208), (0.2519, -0.4364, -1.0), (0.0, -1.0, -0.5208), (0.0, -0.5039, -1.0), (-0.5, -0.866, -0.5208), (-0.2519, -0.4364, -1.0), (-0.866, -0.5, -0.5208), (-0.4364, -0.2519, -1.0), (-1.0, 0.0, -0.5208), (-0.5039, 0.0, -1.0), (-0.866, 0.5, -0.5208), (-0.4364, 0.2519, -1.0), (-0.5, 0.866, -0.5208), (-0.2519, 0.4364, -1.0), (0.683, 0.683, -0.1706), (0.683, 0.683, 0.1795), (0.5131, 0.5131, 0.7597), (0.1028, 0.1028, 1.0), (0.683, 0.683, -0.5208), (0.3441, 0.3441, -1.0)], [], [(10, 13, 16, 9), (7, 22, 25, 6), (6, 25, 28, 5), (5, 28, 31, 4), (4, 31, 34, 3), (3, 34, 37, 2), (2, 37, 40, 1), (1, 40, 43, 0), (0, 43, 46, 11), (70, 11, 10, 49), (72, 73, 19, 8), (8, 19, 22, 7), (11, 46, 13, 10), (16, 13, 14, 17), (17, 14, 12, 15), (73, 16, 17, 74), (74, 17, 15, 75), (22, 19, 20, 23), (23, 20, 18, 21), (25, 22, 23, 26), (26, 23, 21, 24), (28, 25, 26, 29), (29, 26, 24, 27), (31, 28, 29, 32), (32, 29, 27, 30), (34, 31, 32, 35), (35, 32, 30, 33), (37, 34, 35, 38), (38, 35, 33, 36), (40, 37, 38, 41), (41, 38, 36, 39), (43, 40, 41, 44), (44, 41, 39, 42), (46, 43, 44, 47), (47, 44, 42, 45), (13, 46, 47, 14), (14, 47, 45, 12), (15, 12, 45, 42, 39, 36, 33, 30, 27, 24, 21, 18, 75), (49, 50, 51, 48), (76, 52, 53, 77), (52, 54, 55, 53), (54, 56, 57, 55), (56, 58, 59, 57), (58, 60, 61, 59), (60, 62, 63, 61), (62, 64, 65, 63), (64, 66, 67, 65), (66, 68, 69, 67), (68, 70, 71, 69), (70, 49, 48, 71), (52, 8, 7, 54), (76, 72, 8, 52), (68, 0, 11, 70), (66, 1, 0, 68), (64, 2, 1, 66), (62, 3, 2, 64), (60, 4, 3, 62), (58, 5, 4, 60), (56, 6, 5, 58), (54, 7, 6, 56), (49, 10, 9, 50), (50, 9, 72, 76), (50, 76, 77, 51), (20, 74, 75, 18), (19, 73, 74, 20), (9, 16, 73, 72), (51, 77, 53, 55, 57, 59, 61, 63, 65, 67, 69, 71, 48)])
_uv = me_cylinder_007.uv_layers.new(name='UVMap')
_uv.uv.foreach_set('vector', [1.0, 0.7073, 1.0, 0.7949, 0.9167, 0.7949, 0.9167, 0.7073, 0.75, 0.7073, 0.75, 0.7949, 0.6667, 0.7949, 0.6667, 0.7073, 0.6667, 0.7073, 0.6667, 0.7949, 0.5833, 0.7949, 0.5833, 0.7073, 0.5833, 0.7073, 0.5833, 0.7949, 0.5, 0.7949, 0.5, 0.7073, 0.5, 0.7073, 0.5, 0.7949, 0.4167, 0.7949, 0.4167, 0.7073, 0.4167, 0.7073, 0.4167, 0.7949, 0.3333, 0.7949, 0.3333, 0.7073, 0.3333, 0.7073, 0.3333, 0.7949, 0.25, 0.7949, 0.25, 0.7073, 0.25, 0.7073, 0.25, 0.7949, 0.1667, 0.7949, 0.1667, 0.7073, 0.1667, 0.7073, 0.1667, 0.7949, 0.08333, 0.7949, 0.08333, 0.7073, 0.08333, 0.6198, 0.08333, 0.7073, 7.451e-08, 0.7073, 7.451e-08, 0.6198, 0.875, 0.7073, 0.875, 0.7949, 0.8333, 0.7949, 0.8333, 0.7073, 0.8333, 0.7073, 0.8333, 0.7949, 0.75, 0.7949, 0.75, 0.7073, 0.08333, 0.7073, 0.08333, 0.7949, 7.451e-08, 0.7949, 7.451e-08, 0.7073, 0.9167, 0.7949, 1.0, 0.7949, 0.9896, 1.0, 0.927, 1.0, 0.3551, 0.4618, 0.2649, 0.486, 0.25, 0.2861, 0.2681, 0.2813, 0.875, 0.7949, 0.9167, 0.7949, 0.9063, 1.0, 0.875, 1.0, 0.4139, 0.4139, 0.3809, 0.4469, 0.2681, 0.2813, 0.2747, 0.2747, 0.75, 0.7949, 0.8333, 0.7949, 0.823, 1.0, 0.7604, 1.0, 0.486, 0.2649, 0.4618, 0.3551, 0.2813, 0.2681, 0.2861, 0.25, 0.6667, 0.7949, 0.75, 0.7949, 0.7396, 1.0, 0.677, 1.0, 0.4618, 0.1449, 0.486, 0.2351, 0.2861, 0.25, 0.2813, 0.2319, 0.5833, 0.7949, 0.6667, 0.7949, 0.6563, 1.0, 0.5937, 1.0, 0.3809, 0.05308, 0.4469, 0.1191, 0.2813, 0.2319, 0.2681, 0.2187, 0.5, 0.7949, 0.5833, 0.7949, 0.573, 1.0, 0.5104, 1.0, 0.2649, 0.014, 0.3551, 0.03815, 0.2681, 0.2187, 0.25, 0.2139, 0.4167, 0.7949, 0.5, 0.7949, 0.4896, 1.0, 0.427, 1.0, 0.1449, 0.03815, 0.2351, 0.014, 0.25, 0.2139, 0.2319, 0.2187, 0.3333, 0.7949, 0.4167, 0.7949, 0.4063, 1.0, 0.3437, 1.0, 0.05308, 0.1191, 0.1191, 0.05308, 0.2319, 0.2187, 0.2187, 0.2319, 0.25, 0.7949, 0.3333, 0.7949, 0.323, 1.0, 0.2604, 1.0, 0.014, 0.2351, 0.03815, 0.1449, 0.2187, 0.2319, 0.2139, 0.25, 0.1667, 0.7949, 0.25, 0.7949, 0.2396, 1.0, 0.177, 1.0, 0.03815, 0.3551, 0.014, 0.2649, 0.2139, 0.25, 0.2187, 0.2681, 0.08333, 0.7949, 0.1667, 0.7949, 0.1563, 1.0, 0.0937, 1.0, 0.1191, 0.4469, 0.05308, 0.3809, 0.2187, 0.2681, 0.2319, 0.2813, 7.451e-08, 0.7949, 0.08333, 0.7949, 0.07297, 1.0, 0.01037, 1.0, 0.2351, 0.486, 0.1449, 0.4618, 0.2319, 0.2813, 0.25, 0.2861, 0.2681, 0.2813, 0.25, 0.2861, 0.2319, 0.2813, 0.2187, 0.2681, 0.2139, 0.25, 0.2187, 0.2319, 0.2319, 0.2187, 0.25, 0.2139, 0.2681, 0.2187, 0.2813, 0.2319, 0.2861, 0.25, 0.2813, 0.2681, 0.2747, 0.2747, 1.0, 0.6198, 0.9167, 0.6198, 0.9373, 0.5, 0.9793, 0.5, 0.875, 0.6198, 0.8333, 0.6198, 0.854, 0.5, 0.875, 0.5, 0.8333, 0.6198, 0.75, 0.6198, 0.7707, 0.5, 0.8127, 0.5, 0.75, 0.6198, 0.6667, 0.6198, 0.6873, 0.5, 0.7293, 0.5, 0.6667, 0.6198, 0.5833, 0.6198, 0.604, 0.5, 0.646, 0.5, 0.5833, 0.6198, 0.5, 0.6198, 0.5207, 0.5, 0.5627, 0.5, 0.5, 0.6198, 0.4167, 0.6198, 0.4373, 0.5, 0.4793, 0.5, 0.4167, 0.6198, 0.3333, 0.6198, 0.354, 0.5, 0.396, 0.5, 0.3333, 0.6198, 0.25, 0.6198, 0.2707, 0.5, 0.3127, 0.5, 0.25, 0.6198, 0.1667, 0.6198, 0.1873, 0.5, 0.2293, 0.5, 0.1667, 0.6198, 0.08333, 0.6198, 0.104, 0.5, 0.146, 0.5, 0.08333, 0.6198, 7.451e-08, 0.6198, 0.02067, 0.5, 0.06266, 0.5, 0.8333, 0.6198, 0.8333, 0.7073, 0.75, 0.7073, 0.75, 0.6198, 0.875, 0.6198, 0.875, 0.7073, 0.8333, 0.7073, 0.8333, 0.6198, 0.1667, 0.6198, 0.1667, 0.7073, 0.08333, 0.7073, 0.08333, 0.6198, 0.25, 0.6198, 0.25, 0.7073, 0.1667, 0.7073, 0.1667, 0.6198, 0.3333, 0.6198, 0.3333, 0.7073, 0.25, 0.7073, 0.25, 0.6198, 0.4167, 0.6198, 0.4167, 0.7073, 0.3333, 0.7073, 0.3333, 0.6198, 0.5, 0.6198, 0.5, 0.7073, 0.4167, 0.7073, 0.4167, 0.6198, 0.5833, 0.6198, 0.5833, 0.7073, 0.5, 0.7073, 0.5, 0.6198, 0.6667, 0.6198, 0.6667, 0.7073, 0.5833, 0.7073, 0.5833, 0.6198, 0.75, 0.6198, 0.75, 0.7073, 0.6667, 0.7073, 0.6667, 0.6198, 1.0, 0.6198, 1.0, 0.7073, 0.9167, 0.7073, 0.9167, 0.6198, 0.9167, 0.6198, 0.9167, 0.7073, 0.875, 0.7073, 0.875, 0.6198, 0.9167, 0.6198, 0.875, 0.6198, 0.875, 0.5, 0.896, 0.5, 0.4469, 0.3809, 0.4139, 0.4139, 0.2747, 0.2747, 0.2813, 0.2681, 0.8333, 0.7949, 0.875, 0.7949, 0.875, 1.0, 0.8437, 1.0, 0.9167, 0.7073, 0.9167, 0.7949, 0.875, 0.7949, 0.875, 0.7073, 0.896, 0.5, 0.875, 0.5, 0.854, 0.5, 0.7707, 0.5, 0.6873, 0.5, 0.604, 0.5, 0.5207, 0.5, 0.4373, 0.5, 0.354, 0.5, 0.2707, 0.5, 0.1873, 0.5, 0.104, 0.5, 0.02067, 0.5])
me_cylinder_007.update()
me_cylinder_008 = bpy.data.meshes.new('Cylinder.008')
me_cylinder_008.from_pydata([(-0.866, 0.5, -0.1706), (-1.0, 0.0, -0.1706), (-0.866, -0.5, -0.1706), (-0.5, -0.866, -0.1706), (0.0, -1.0, -0.1706), (0.5, -0.866, -0.1706), (0.866, -0.5, -0.1706), (1.0, 0.0, -0.1706), (0.866, 0.5, -0.1706), (0.5, 0.866, -0.1706), (0.0, 1.0, -0.1706), (-0.5, 0.866, -0.1706), (1.49e-08, 0.1505, 1.0), (0.0, 1.0, 0.1795), (5.588e-09, 0.7512, 0.7597), (0.07526, 0.1304, 1.0), (0.5, 0.866, 0.1795), (0.3756, 0.6506, 0.7597), (0.1304, 0.07526, 1.0), (0.866, 0.5, 0.1795), (0.6506, 0.3756, 0.7597), (0.1505, -1.49e-08, 1.0), (1.0, 0.0, 0.1795), (0.7512, -5.588e-09, 0.7597), (0.1304, -0.07526, 1.0), (0.866, -0.5, 0.1795), (0.6506, -0.3756, 0.7597), (0.07526, -0.1304, 1.0), (0.5, -0.866, 0.1795), (0.3756, -0.6506, 0.7597), (-1.49e-08, -0.1505, 1.0), (0.0, -1.0, 0.1795), (-5.588e-09, -0.7512, 0.7597), (-0.07526, -0.1304, 1.0), (-0.5, -0.866, 0.1795), (-0.3756, -0.6506, 0.7597), (-0.1304, -0.07526, 1.0), (-0.866, -0.5, 0.1795), (-0.6506, -0.3756, 0.7597), (-0.1505, 1.49e-08, 1.0), (-1.0, 0.0, 0.1795), (-0.7512, 5.588e-09, 0.7597), (-0.1304, 0.07526, 1.0), (-0.866, 0.5, 0.1795), (-0.6506, 0.3756, 0.7597), (-0.07526, 0.1304, 1.0), (-0.5, 0.866, 0.1795), (-0.3756, 0.6506, 0.7597), (0.0, 0.5039, -1.0), (0.0, 1.0, -0.5208), (0.5, 0.866, -0.5208), (0.2519, 0.4364, -1.0), (0.866, 0.5, -0.5208), (0.4364, 0.2519, -1.0), (1.0, 0.0, -0.5208), (0.5039, 0.0, -1.0), (0.866, -0.5, -0.5208), (0.4364, -0.2519, -1.0), (0.5, -0.866, -0.5208), (0.2519, -0.4364, -1.0), (0.0, -1.0, -0.5208), (0.0, -0.5039, -1.0), (-0.5, -0.866, -0.5208), (-0.2519, -0.4364, -1.0), (-0.866, -0.5, -0.5208), (-0.4364, -0.2519, -1.0), (-1.0, 0.0, -0.5208), (-0.5039, 0.0, -1.0), (-0.866, 0.5, -0.5208), (-0.4364, 0.2519, -1.0), (-0.5, 0.866, -0.5208), (-0.2519, 0.4364, -1.0), (0.683, 0.683, -0.1706), (0.683, 0.683, 0.1795), (0.5131, 0.5131, 0.7597), (0.1028, 0.1028, 1.0), (0.683, 0.683, -0.5208), (0.3441, 0.3441, -1.0)], [], [(10, 13, 16, 9), (7, 22, 25, 6), (6, 25, 28, 5), (5, 28, 31, 4), (4, 31, 34, 3), (3, 34, 37, 2), (2, 37, 40, 1), (1, 40, 43, 0), (0, 43, 46, 11), (70, 11, 10, 49), (72, 73, 19, 8), (8, 19, 22, 7), (11, 46, 13, 10), (16, 13, 14, 17), (17, 14, 12, 15), (73, 16, 17, 74), (74, 17, 15, 75), (22, 19, 20, 23), (23, 20, 18, 21), (25, 22, 23, 26), (26, 23, 21, 24), (28, 25, 26, 29), (29, 26, 24, 27), (31, 28, 29, 32), (32, 29, 27, 30), (34, 31, 32, 35), (35, 32, 30, 33), (37, 34, 35, 38), (38, 35, 33, 36), (40, 37, 38, 41), (41, 38, 36, 39), (43, 40, 41, 44), (44, 41, 39, 42), (46, 43, 44, 47), (47, 44, 42, 45), (13, 46, 47, 14), (14, 47, 45, 12), (15, 12, 45, 42, 39, 36, 33, 30, 27, 24, 21, 18, 75), (49, 50, 51, 48), (76, 52, 53, 77), (52, 54, 55, 53), (54, 56, 57, 55), (56, 58, 59, 57), (58, 60, 61, 59), (60, 62, 63, 61), (62, 64, 65, 63), (64, 66, 67, 65), (66, 68, 69, 67), (68, 70, 71, 69), (70, 49, 48, 71), (52, 8, 7, 54), (76, 72, 8, 52), (68, 0, 11, 70), (66, 1, 0, 68), (64, 2, 1, 66), (62, 3, 2, 64), (60, 4, 3, 62), (58, 5, 4, 60), (56, 6, 5, 58), (54, 7, 6, 56), (49, 10, 9, 50), (50, 9, 72, 76), (50, 76, 77, 51), (20, 74, 75, 18), (19, 73, 74, 20), (9, 16, 73, 72), (51, 77, 53, 55, 57, 59, 61, 63, 65, 67, 69, 71, 48)])
_uv = me_cylinder_008.uv_layers.new(name='UVMap')
_uv.uv.foreach_set('vector', [1.0, 0.7073, 1.0, 0.7949, 0.9167, 0.7949, 0.9167, 0.7073, 0.75, 0.7073, 0.75, 0.7949, 0.6667, 0.7949, 0.6667, 0.7073, 0.6667, 0.7073, 0.6667, 0.7949, 0.5833, 0.7949, 0.5833, 0.7073, 0.5833, 0.7073, 0.5833, 0.7949, 0.5, 0.7949, 0.5, 0.7073, 0.5, 0.7073, 0.5, 0.7949, 0.4167, 0.7949, 0.4167, 0.7073, 0.4167, 0.7073, 0.4167, 0.7949, 0.3333, 0.7949, 0.3333, 0.7073, 0.3333, 0.7073, 0.3333, 0.7949, 0.25, 0.7949, 0.25, 0.7073, 0.25, 0.7073, 0.25, 0.7949, 0.1667, 0.7949, 0.1667, 0.7073, 0.1667, 0.7073, 0.1667, 0.7949, 0.08333, 0.7949, 0.08333, 0.7073, 0.08333, 0.6198, 0.08333, 0.7073, 7.451e-08, 0.7073, 7.451e-08, 0.6198, 0.875, 0.7073, 0.875, 0.7949, 0.8333, 0.7949, 0.8333, 0.7073, 0.8333, 0.7073, 0.8333, 0.7949, 0.75, 0.7949, 0.75, 0.7073, 0.08333, 0.7073, 0.08333, 0.7949, 7.451e-08, 0.7949, 7.451e-08, 0.7073, 0.9167, 0.7949, 1.0, 0.7949, 0.9896, 1.0, 0.927, 1.0, 0.3551, 0.4618, 0.2649, 0.486, 0.25, 0.2861, 0.2681, 0.2813, 0.875, 0.7949, 0.9167, 0.7949, 0.9063, 1.0, 0.875, 1.0, 0.4139, 0.4139, 0.3809, 0.4469, 0.2681, 0.2813, 0.2747, 0.2747, 0.75, 0.7949, 0.8333, 0.7949, 0.823, 1.0, 0.7604, 1.0, 0.486, 0.2649, 0.4618, 0.3551, 0.2813, 0.2681, 0.2861, 0.25, 0.6667, 0.7949, 0.75, 0.7949, 0.7396, 1.0, 0.677, 1.0, 0.4618, 0.1449, 0.486, 0.2351, 0.2861, 0.25, 0.2813, 0.2319, 0.5833, 0.7949, 0.6667, 0.7949, 0.6563, 1.0, 0.5937, 1.0, 0.3809, 0.05308, 0.4469, 0.1191, 0.2813, 0.2319, 0.2681, 0.2187, 0.5, 0.7949, 0.5833, 0.7949, 0.573, 1.0, 0.5104, 1.0, 0.2649, 0.014, 0.3551, 0.03815, 0.2681, 0.2187, 0.25, 0.2139, 0.4167, 0.7949, 0.5, 0.7949, 0.4896, 1.0, 0.427, 1.0, 0.1449, 0.03815, 0.2351, 0.014, 0.25, 0.2139, 0.2319, 0.2187, 0.3333, 0.7949, 0.4167, 0.7949, 0.4063, 1.0, 0.3437, 1.0, 0.05308, 0.1191, 0.1191, 0.05308, 0.2319, 0.2187, 0.2187, 0.2319, 0.25, 0.7949, 0.3333, 0.7949, 0.323, 1.0, 0.2604, 1.0, 0.014, 0.2351, 0.03815, 0.1449, 0.2187, 0.2319, 0.2139, 0.25, 0.1667, 0.7949, 0.25, 0.7949, 0.2396, 1.0, 0.177, 1.0, 0.03815, 0.3551, 0.014, 0.2649, 0.2139, 0.25, 0.2187, 0.2681, 0.08333, 0.7949, 0.1667, 0.7949, 0.1563, 1.0, 0.0937, 1.0, 0.1191, 0.4469, 0.05308, 0.3809, 0.2187, 0.2681, 0.2319, 0.2813, 7.451e-08, 0.7949, 0.08333, 0.7949, 0.07297, 1.0, 0.01037, 1.0, 0.2351, 0.486, 0.1449, 0.4618, 0.2319, 0.2813, 0.25, 0.2861, 0.2681, 0.2813, 0.25, 0.2861, 0.2319, 0.2813, 0.2187, 0.2681, 0.2139, 0.25, 0.2187, 0.2319, 0.2319, 0.2187, 0.25, 0.2139, 0.2681, 0.2187, 0.2813, 0.2319, 0.2861, 0.25, 0.2813, 0.2681, 0.2747, 0.2747, 1.0, 0.6198, 0.9167, 0.6198, 0.9373, 0.5, 0.9793, 0.5, 0.875, 0.6198, 0.8333, 0.6198, 0.854, 0.5, 0.875, 0.5, 0.8333, 0.6198, 0.75, 0.6198, 0.7707, 0.5, 0.8127, 0.5, 0.75, 0.6198, 0.6667, 0.6198, 0.6873, 0.5, 0.7293, 0.5, 0.6667, 0.6198, 0.5833, 0.6198, 0.604, 0.5, 0.646, 0.5, 0.5833, 0.6198, 0.5, 0.6198, 0.5207, 0.5, 0.5627, 0.5, 0.5, 0.6198, 0.4167, 0.6198, 0.4373, 0.5, 0.4793, 0.5, 0.4167, 0.6198, 0.3333, 0.6198, 0.354, 0.5, 0.396, 0.5, 0.3333, 0.6198, 0.25, 0.6198, 0.2707, 0.5, 0.3127, 0.5, 0.25, 0.6198, 0.1667, 0.6198, 0.1873, 0.5, 0.2293, 0.5, 0.1667, 0.6198, 0.08333, 0.6198, 0.104, 0.5, 0.146, 0.5, 0.08333, 0.6198, 7.451e-08, 0.6198, 0.02067, 0.5, 0.06266, 0.5, 0.8333, 0.6198, 0.8333, 0.7073, 0.75, 0.7073, 0.75, 0.6198, 0.875, 0.6198, 0.875, 0.7073, 0.8333, 0.7073, 0.8333, 0.6198, 0.1667, 0.6198, 0.1667, 0.7073, 0.08333, 0.7073, 0.08333, 0.6198, 0.25, 0.6198, 0.25, 0.7073, 0.1667, 0.7073, 0.1667, 0.6198, 0.3333, 0.6198, 0.3333, 0.7073, 0.25, 0.7073, 0.25, 0.6198, 0.4167, 0.6198, 0.4167, 0.7073, 0.3333, 0.7073, 0.3333, 0.6198, 0.5, 0.6198, 0.5, 0.7073, 0.4167, 0.7073, 0.4167, 0.6198, 0.5833, 0.6198, 0.5833, 0.7073, 0.5, 0.7073, 0.5, 0.6198, 0.6667, 0.6198, 0.6667, 0.7073, 0.5833, 0.7073, 0.5833, 0.6198, 0.75, 0.6198, 0.75, 0.7073, 0.6667, 0.7073, 0.6667, 0.6198, 1.0, 0.6198, 1.0, 0.7073, 0.9167, 0.7073, 0.9167, 0.6198, 0.9167, 0.6198, 0.9167, 0.7073, 0.875, 0.7073, 0.875, 0.6198, 0.9167, 0.6198, 0.875, 0.6198, 0.875, 0.5, 0.896, 0.5, 0.4469, 0.3809, 0.4139, 0.4139, 0.2747, 0.2747, 0.2813, 0.2681, 0.8333, 0.7949, 0.875, 0.7949, 0.875, 1.0, 0.8437, 1.0, 0.9167, 0.7073, 0.9167, 0.7949, 0.875, 0.7949, 0.875, 0.7073, 0.896, 0.5, 0.875, 0.5, 0.854, 0.5, 0.7707, 0.5, 0.6873, 0.5, 0.604, 0.5, 0.5207, 0.5, 0.4373, 0.5, 0.354, 0.5, 0.2707, 0.5, 0.1873, 0.5, 0.104, 0.5, 0.02067, 0.5])
me_cylinder_008.update()
me_cylinder_009 = bpy.data.meshes.new('Cylinder.009')
me_cylinder_009.from_pydata([(-0.866, 0.5, -0.1706), (-1.0, 0.0, -0.1706), (-0.866, -0.5, -0.1706), (-0.5, -0.866, -0.1706), (0.0, -1.0, -0.1706), (0.5, -0.866, -0.1706), (0.866, -0.5, -0.1706), (1.0, 0.0, -0.1706), (0.866, 0.5, -0.1706), (0.5, 0.866, -0.1706), (0.0, 1.0, -0.1706), (-0.5, 0.866, -0.1706), (1.49e-08, 0.1505, 1.0), (0.0, 1.0, 0.1795), (5.588e-09, 0.7512, 0.7597), (0.07526, 0.1304, 1.0), (0.5, 0.866, 0.1795), (0.3756, 0.6506, 0.7597), (0.1304, 0.07526, 1.0), (0.866, 0.5, 0.1795), (0.6506, 0.3756, 0.7597), (0.1505, -1.49e-08, 1.0), (1.0, 0.0, 0.1795), (0.7512, -5.588e-09, 0.7597), (0.1304, -0.07526, 1.0), (0.866, -0.5, 0.1795), (0.6506, -0.3756, 0.7597), (0.07526, -0.1304, 1.0), (0.5, -0.866, 0.1795), (0.3756, -0.6506, 0.7597), (-1.49e-08, -0.1505, 1.0), (0.0, -1.0, 0.1795), (-5.588e-09, -0.7512, 0.7597), (-0.07526, -0.1304, 1.0), (-0.5, -0.866, 0.1795), (-0.3756, -0.6506, 0.7597), (-0.1304, -0.07526, 1.0), (-0.866, -0.5, 0.1795), (-0.6506, -0.3756, 0.7597), (-0.1505, 1.49e-08, 1.0), (-1.0, 0.0, 0.1795), (-0.7512, 5.588e-09, 0.7597), (-0.1304, 0.07526, 1.0), (-0.866, 0.5, 0.1795), (-0.6506, 0.3756, 0.7597), (-0.07526, 0.1304, 1.0), (-0.5, 0.866, 0.1795), (-0.3756, 0.6506, 0.7597), (0.0, 0.5039, -1.0), (0.0, 1.0, -0.5208), (0.5, 0.866, -0.5208), (0.2519, 0.4364, -1.0), (0.866, 0.5, -0.5208), (0.4364, 0.2519, -1.0), (1.0, 0.0, -0.5208), (0.5039, 0.0, -1.0), (0.866, -0.5, -0.5208), (0.4364, -0.2519, -1.0), (0.5, -0.866, -0.5208), (0.2519, -0.4364, -1.0), (0.0, -1.0, -0.5208), (0.0, -0.5039, -1.0), (-0.5, -0.866, -0.5208), (-0.2519, -0.4364, -1.0), (-0.866, -0.5, -0.5208), (-0.4364, -0.2519, -1.0), (-1.0, 0.0, -0.5208), (-0.5039, 0.0, -1.0), (-0.866, 0.5, -0.5208), (-0.4364, 0.2519, -1.0), (-0.5, 0.866, -0.5208), (-0.2519, 0.4364, -1.0), (0.683, 0.683, -0.1706), (0.683, 0.683, 0.1795), (0.5131, 0.5131, 0.7597), (0.1028, 0.1028, 1.0), (0.683, 0.683, -0.5208), (0.3441, 0.3441, -1.0)], [], [(10, 13, 16, 9), (7, 22, 25, 6), (6, 25, 28, 5), (5, 28, 31, 4), (4, 31, 34, 3), (3, 34, 37, 2), (2, 37, 40, 1), (1, 40, 43, 0), (0, 43, 46, 11), (70, 11, 10, 49), (72, 73, 19, 8), (8, 19, 22, 7), (11, 46, 13, 10), (16, 13, 14, 17), (17, 14, 12, 15), (73, 16, 17, 74), (74, 17, 15, 75), (22, 19, 20, 23), (23, 20, 18, 21), (25, 22, 23, 26), (26, 23, 21, 24), (28, 25, 26, 29), (29, 26, 24, 27), (31, 28, 29, 32), (32, 29, 27, 30), (34, 31, 32, 35), (35, 32, 30, 33), (37, 34, 35, 38), (38, 35, 33, 36), (40, 37, 38, 41), (41, 38, 36, 39), (43, 40, 41, 44), (44, 41, 39, 42), (46, 43, 44, 47), (47, 44, 42, 45), (13, 46, 47, 14), (14, 47, 45, 12), (15, 12, 45, 42, 39, 36, 33, 30, 27, 24, 21, 18, 75), (49, 50, 51, 48), (76, 52, 53, 77), (52, 54, 55, 53), (54, 56, 57, 55), (56, 58, 59, 57), (58, 60, 61, 59), (60, 62, 63, 61), (62, 64, 65, 63), (64, 66, 67, 65), (66, 68, 69, 67), (68, 70, 71, 69), (70, 49, 48, 71), (52, 8, 7, 54), (76, 72, 8, 52), (68, 0, 11, 70), (66, 1, 0, 68), (64, 2, 1, 66), (62, 3, 2, 64), (60, 4, 3, 62), (58, 5, 4, 60), (56, 6, 5, 58), (54, 7, 6, 56), (49, 10, 9, 50), (50, 9, 72, 76), (50, 76, 77, 51), (20, 74, 75, 18), (19, 73, 74, 20), (9, 16, 73, 72), (51, 77, 53, 55, 57, 59, 61, 63, 65, 67, 69, 71, 48)])
_uv = me_cylinder_009.uv_layers.new(name='UVMap')
_uv.uv.foreach_set('vector', [1.0, 0.7073, 1.0, 0.7949, 0.9167, 0.7949, 0.9167, 0.7073, 0.75, 0.7073, 0.75, 0.7949, 0.6667, 0.7949, 0.6667, 0.7073, 0.6667, 0.7073, 0.6667, 0.7949, 0.5833, 0.7949, 0.5833, 0.7073, 0.5833, 0.7073, 0.5833, 0.7949, 0.5, 0.7949, 0.5, 0.7073, 0.5, 0.7073, 0.5, 0.7949, 0.4167, 0.7949, 0.4167, 0.7073, 0.4167, 0.7073, 0.4167, 0.7949, 0.3333, 0.7949, 0.3333, 0.7073, 0.3333, 0.7073, 0.3333, 0.7949, 0.25, 0.7949, 0.25, 0.7073, 0.25, 0.7073, 0.25, 0.7949, 0.1667, 0.7949, 0.1667, 0.7073, 0.1667, 0.7073, 0.1667, 0.7949, 0.08333, 0.7949, 0.08333, 0.7073, 0.08333, 0.6198, 0.08333, 0.7073, 7.451e-08, 0.7073, 7.451e-08, 0.6198, 0.875, 0.7073, 0.875, 0.7949, 0.8333, 0.7949, 0.8333, 0.7073, 0.8333, 0.7073, 0.8333, 0.7949, 0.75, 0.7949, 0.75, 0.7073, 0.08333, 0.7073, 0.08333, 0.7949, 7.451e-08, 0.7949, 7.451e-08, 0.7073, 0.9167, 0.7949, 1.0, 0.7949, 0.9896, 1.0, 0.927, 1.0, 0.3551, 0.4618, 0.2649, 0.486, 0.25, 0.2861, 0.2681, 0.2813, 0.875, 0.7949, 0.9167, 0.7949, 0.9063, 1.0, 0.875, 1.0, 0.4139, 0.4139, 0.3809, 0.4469, 0.2681, 0.2813, 0.2747, 0.2747, 0.75, 0.7949, 0.8333, 0.7949, 0.823, 1.0, 0.7604, 1.0, 0.486, 0.2649, 0.4618, 0.3551, 0.2813, 0.2681, 0.2861, 0.25, 0.6667, 0.7949, 0.75, 0.7949, 0.7396, 1.0, 0.677, 1.0, 0.4618, 0.1449, 0.486, 0.2351, 0.2861, 0.25, 0.2813, 0.2319, 0.5833, 0.7949, 0.6667, 0.7949, 0.6563, 1.0, 0.5937, 1.0, 0.3809, 0.05308, 0.4469, 0.1191, 0.2813, 0.2319, 0.2681, 0.2187, 0.5, 0.7949, 0.5833, 0.7949, 0.573, 1.0, 0.5104, 1.0, 0.2649, 0.014, 0.3551, 0.03815, 0.2681, 0.2187, 0.25, 0.2139, 0.4167, 0.7949, 0.5, 0.7949, 0.4896, 1.0, 0.427, 1.0, 0.1449, 0.03815, 0.2351, 0.014, 0.25, 0.2139, 0.2319, 0.2187, 0.3333, 0.7949, 0.4167, 0.7949, 0.4063, 1.0, 0.3437, 1.0, 0.05308, 0.1191, 0.1191, 0.05308, 0.2319, 0.2187, 0.2187, 0.2319, 0.25, 0.7949, 0.3333, 0.7949, 0.323, 1.0, 0.2604, 1.0, 0.014, 0.2351, 0.03815, 0.1449, 0.2187, 0.2319, 0.2139, 0.25, 0.1667, 0.7949, 0.25, 0.7949, 0.2396, 1.0, 0.177, 1.0, 0.03815, 0.3551, 0.014, 0.2649, 0.2139, 0.25, 0.2187, 0.2681, 0.08333, 0.7949, 0.1667, 0.7949, 0.1563, 1.0, 0.0937, 1.0, 0.1191, 0.4469, 0.05308, 0.3809, 0.2187, 0.2681, 0.2319, 0.2813, 7.451e-08, 0.7949, 0.08333, 0.7949, 0.07297, 1.0, 0.01037, 1.0, 0.2351, 0.486, 0.1449, 0.4618, 0.2319, 0.2813, 0.25, 0.2861, 0.2681, 0.2813, 0.25, 0.2861, 0.2319, 0.2813, 0.2187, 0.2681, 0.2139, 0.25, 0.2187, 0.2319, 0.2319, 0.2187, 0.25, 0.2139, 0.2681, 0.2187, 0.2813, 0.2319, 0.2861, 0.25, 0.2813, 0.2681, 0.2747, 0.2747, 1.0, 0.6198, 0.9167, 0.6198, 0.9373, 0.5, 0.9793, 0.5, 0.875, 0.6198, 0.8333, 0.6198, 0.854, 0.5, 0.875, 0.5, 0.8333, 0.6198, 0.75, 0.6198, 0.7707, 0.5, 0.8127, 0.5, 0.75, 0.6198, 0.6667, 0.6198, 0.6873, 0.5, 0.7293, 0.5, 0.6667, 0.6198, 0.5833, 0.6198, 0.604, 0.5, 0.646, 0.5, 0.5833, 0.6198, 0.5, 0.6198, 0.5207, 0.5, 0.5627, 0.5, 0.5, 0.6198, 0.4167, 0.6198, 0.4373, 0.5, 0.4793, 0.5, 0.4167, 0.6198, 0.3333, 0.6198, 0.354, 0.5, 0.396, 0.5, 0.3333, 0.6198, 0.25, 0.6198, 0.2707, 0.5, 0.3127, 0.5, 0.25, 0.6198, 0.1667, 0.6198, 0.1873, 0.5, 0.2293, 0.5, 0.1667, 0.6198, 0.08333, 0.6198, 0.104, 0.5, 0.146, 0.5, 0.08333, 0.6198, 7.451e-08, 0.6198, 0.02067, 0.5, 0.06266, 0.5, 0.8333, 0.6198, 0.8333, 0.7073, 0.75, 0.7073, 0.75, 0.6198, 0.875, 0.6198, 0.875, 0.7073, 0.8333, 0.7073, 0.8333, 0.6198, 0.1667, 0.6198, 0.1667, 0.7073, 0.08333, 0.7073, 0.08333, 0.6198, 0.25, 0.6198, 0.25, 0.7073, 0.1667, 0.7073, 0.1667, 0.6198, 0.3333, 0.6198, 0.3333, 0.7073, 0.25, 0.7073, 0.25, 0.6198, 0.4167, 0.6198, 0.4167, 0.7073, 0.3333, 0.7073, 0.3333, 0.6198, 0.5, 0.6198, 0.5, 0.7073, 0.4167, 0.7073, 0.4167, 0.6198, 0.5833, 0.6198, 0.5833, 0.7073, 0.5, 0.7073, 0.5, 0.6198, 0.6667, 0.6198, 0.6667, 0.7073, 0.5833, 0.7073, 0.5833, 0.6198, 0.75, 0.6198, 0.75, 0.7073, 0.6667, 0.7073, 0.6667, 0.6198, 1.0, 0.6198, 1.0, 0.7073, 0.9167, 0.7073, 0.9167, 0.6198, 0.9167, 0.6198, 0.9167, 0.7073, 0.875, 0.7073, 0.875, 0.6198, 0.9167, 0.6198, 0.875, 0.6198, 0.875, 0.5, 0.896, 0.5, 0.4469, 0.3809, 0.4139, 0.4139, 0.2747, 0.2747, 0.2813, 0.2681, 0.8333, 0.7949, 0.875, 0.7949, 0.875, 1.0, 0.8437, 1.0, 0.9167, 0.7073, 0.9167, 0.7949, 0.875, 0.7949, 0.875, 0.7073, 0.896, 0.5, 0.875, 0.5, 0.854, 0.5, 0.7707, 0.5, 0.6873, 0.5, 0.604, 0.5, 0.5207, 0.5, 0.4373, 0.5, 0.354, 0.5, 0.2707, 0.5, 0.1873, 0.5, 0.104, 0.5, 0.02067, 0.5])
me_cylinder_009.update()
me_cylinder_010 = bpy.data.meshes.new('Cylinder.010')
me_cylinder_010.from_pydata([(-0.866, 0.5, -0.1706), (-1.0, 0.0, -0.1706), (-0.866, -0.5, -0.1706), (-0.5, -0.866, -0.1706), (0.0, -1.0, -0.1706), (0.5, -0.866, -0.1706), (0.866, -0.5, -0.1706), (1.0, 0.0, -0.1706), (0.866, 0.5, -0.1706), (0.5, 0.866, -0.1706), (0.0, 1.0, -0.1706), (-0.5, 0.866, -0.1706), (1.49e-08, 0.1505, 1.0), (0.0, 1.0, 0.1795), (5.588e-09, 0.7512, 0.7597), (0.07526, 0.1304, 1.0), (0.5, 0.866, 0.1795), (0.3756, 0.6506, 0.7597), (0.1304, 0.07526, 1.0), (0.866, 0.5, 0.1795), (0.6506, 0.3756, 0.7597), (0.1505, -1.49e-08, 1.0), (1.0, 0.0, 0.1795), (0.7512, -5.588e-09, 0.7597), (0.1304, -0.07526, 1.0), (0.866, -0.5, 0.1795), (0.6506, -0.3756, 0.7597), (0.07526, -0.1304, 1.0), (0.5, -0.866, 0.1795), (0.3756, -0.6506, 0.7597), (-1.49e-08, -0.1505, 1.0), (0.0, -1.0, 0.1795), (-5.588e-09, -0.7512, 0.7597), (-0.07526, -0.1304, 1.0), (-0.5, -0.866, 0.1795), (-0.3756, -0.6506, 0.7597), (-0.1304, -0.07526, 1.0), (-0.866, -0.5, 0.1795), (-0.6506, -0.3756, 0.7597), (-0.1505, 1.49e-08, 1.0), (-1.0, 0.0, 0.1795), (-0.7512, 5.588e-09, 0.7597), (-0.1304, 0.07526, 1.0), (-0.866, 0.5, 0.1795), (-0.6506, 0.3756, 0.7597), (-0.07526, 0.1304, 1.0), (-0.5, 0.866, 0.1795), (-0.3756, 0.6506, 0.7597), (0.0, 0.5039, -1.0), (0.0, 1.0, -0.5208), (0.5, 0.866, -0.5208), (0.2519, 0.4364, -1.0), (0.866, 0.5, -0.5208), (0.4364, 0.2519, -1.0), (1.0, 0.0, -0.5208), (0.5039, 0.0, -1.0), (0.866, -0.5, -0.5208), (0.4364, -0.2519, -1.0), (0.5, -0.866, -0.5208), (0.2519, -0.4364, -1.0), (0.0, -1.0, -0.5208), (0.0, -0.5039, -1.0), (-0.5, -0.866, -0.5208), (-0.2519, -0.4364, -1.0), (-0.866, -0.5, -0.5208), (-0.4364, -0.2519, -1.0), (-1.0, 0.0, -0.5208), (-0.5039, 0.0, -1.0), (-0.866, 0.5, -0.5208), (-0.4364, 0.2519, -1.0), (-0.5, 0.866, -0.5208), (-0.2519, 0.4364, -1.0), (0.683, 0.683, -0.1706), (0.683, 0.683, 0.1795), (0.5131, 0.5131, 0.7597), (0.1028, 0.1028, 1.0), (0.683, 0.683, -0.5208), (0.3441, 0.3441, -1.0)], [], [(10, 13, 16, 9), (7, 22, 25, 6), (6, 25, 28, 5), (5, 28, 31, 4), (4, 31, 34, 3), (3, 34, 37, 2), (2, 37, 40, 1), (1, 40, 43, 0), (0, 43, 46, 11), (70, 11, 10, 49), (72, 73, 19, 8), (8, 19, 22, 7), (11, 46, 13, 10), (16, 13, 14, 17), (17, 14, 12, 15), (73, 16, 17, 74), (74, 17, 15, 75), (22, 19, 20, 23), (23, 20, 18, 21), (25, 22, 23, 26), (26, 23, 21, 24), (28, 25, 26, 29), (29, 26, 24, 27), (31, 28, 29, 32), (32, 29, 27, 30), (34, 31, 32, 35), (35, 32, 30, 33), (37, 34, 35, 38), (38, 35, 33, 36), (40, 37, 38, 41), (41, 38, 36, 39), (43, 40, 41, 44), (44, 41, 39, 42), (46, 43, 44, 47), (47, 44, 42, 45), (13, 46, 47, 14), (14, 47, 45, 12), (15, 12, 45, 42, 39, 36, 33, 30, 27, 24, 21, 18, 75), (49, 50, 51, 48), (76, 52, 53, 77), (52, 54, 55, 53), (54, 56, 57, 55), (56, 58, 59, 57), (58, 60, 61, 59), (60, 62, 63, 61), (62, 64, 65, 63), (64, 66, 67, 65), (66, 68, 69, 67), (68, 70, 71, 69), (70, 49, 48, 71), (52, 8, 7, 54), (76, 72, 8, 52), (68, 0, 11, 70), (66, 1, 0, 68), (64, 2, 1, 66), (62, 3, 2, 64), (60, 4, 3, 62), (58, 5, 4, 60), (56, 6, 5, 58), (54, 7, 6, 56), (49, 10, 9, 50), (50, 9, 72, 76), (50, 76, 77, 51), (20, 74, 75, 18), (19, 73, 74, 20), (9, 16, 73, 72), (51, 77, 53, 55, 57, 59, 61, 63, 65, 67, 69, 71, 48)])
_uv = me_cylinder_010.uv_layers.new(name='UVMap')
_uv.uv.foreach_set('vector', [1.0, 0.7073, 1.0, 0.7949, 0.9167, 0.7949, 0.9167, 0.7073, 0.75, 0.7073, 0.75, 0.7949, 0.6667, 0.7949, 0.6667, 0.7073, 0.6667, 0.7073, 0.6667, 0.7949, 0.5833, 0.7949, 0.5833, 0.7073, 0.5833, 0.7073, 0.5833, 0.7949, 0.5, 0.7949, 0.5, 0.7073, 0.5, 0.7073, 0.5, 0.7949, 0.4167, 0.7949, 0.4167, 0.7073, 0.4167, 0.7073, 0.4167, 0.7949, 0.3333, 0.7949, 0.3333, 0.7073, 0.3333, 0.7073, 0.3333, 0.7949, 0.25, 0.7949, 0.25, 0.7073, 0.25, 0.7073, 0.25, 0.7949, 0.1667, 0.7949, 0.1667, 0.7073, 0.1667, 0.7073, 0.1667, 0.7949, 0.08333, 0.7949, 0.08333, 0.7073, 0.08333, 0.6198, 0.08333, 0.7073, 7.451e-08, 0.7073, 7.451e-08, 0.6198, 0.875, 0.7073, 0.875, 0.7949, 0.8333, 0.7949, 0.8333, 0.7073, 0.8333, 0.7073, 0.8333, 0.7949, 0.75, 0.7949, 0.75, 0.7073, 0.08333, 0.7073, 0.08333, 0.7949, 7.451e-08, 0.7949, 7.451e-08, 0.7073, 0.9167, 0.7949, 1.0, 0.7949, 0.9896, 1.0, 0.927, 1.0, 0.3551, 0.4618, 0.2649, 0.486, 0.25, 0.2861, 0.2681, 0.2813, 0.875, 0.7949, 0.9167, 0.7949, 0.9063, 1.0, 0.875, 1.0, 0.4139, 0.4139, 0.3809, 0.4469, 0.2681, 0.2813, 0.2747, 0.2747, 0.75, 0.7949, 0.8333, 0.7949, 0.823, 1.0, 0.7604, 1.0, 0.486, 0.2649, 0.4618, 0.3551, 0.2813, 0.2681, 0.2861, 0.25, 0.6667, 0.7949, 0.75, 0.7949, 0.7396, 1.0, 0.677, 1.0, 0.4618, 0.1449, 0.486, 0.2351, 0.2861, 0.25, 0.2813, 0.2319, 0.5833, 0.7949, 0.6667, 0.7949, 0.6563, 1.0, 0.5937, 1.0, 0.3809, 0.05308, 0.4469, 0.1191, 0.2813, 0.2319, 0.2681, 0.2187, 0.5, 0.7949, 0.5833, 0.7949, 0.573, 1.0, 0.5104, 1.0, 0.2649, 0.014, 0.3551, 0.03815, 0.2681, 0.2187, 0.25, 0.2139, 0.4167, 0.7949, 0.5, 0.7949, 0.4896, 1.0, 0.427, 1.0, 0.1449, 0.03815, 0.2351, 0.014, 0.25, 0.2139, 0.2319, 0.2187, 0.3333, 0.7949, 0.4167, 0.7949, 0.4063, 1.0, 0.3437, 1.0, 0.05308, 0.1191, 0.1191, 0.05308, 0.2319, 0.2187, 0.2187, 0.2319, 0.25, 0.7949, 0.3333, 0.7949, 0.323, 1.0, 0.2604, 1.0, 0.014, 0.2351, 0.03815, 0.1449, 0.2187, 0.2319, 0.2139, 0.25, 0.1667, 0.7949, 0.25, 0.7949, 0.2396, 1.0, 0.177, 1.0, 0.03815, 0.3551, 0.014, 0.2649, 0.2139, 0.25, 0.2187, 0.2681, 0.08333, 0.7949, 0.1667, 0.7949, 0.1563, 1.0, 0.0937, 1.0, 0.1191, 0.4469, 0.05308, 0.3809, 0.2187, 0.2681, 0.2319, 0.2813, 7.451e-08, 0.7949, 0.08333, 0.7949, 0.07297, 1.0, 0.01037, 1.0, 0.2351, 0.486, 0.1449, 0.4618, 0.2319, 0.2813, 0.25, 0.2861, 0.2681, 0.2813, 0.25, 0.2861, 0.2319, 0.2813, 0.2187, 0.2681, 0.2139, 0.25, 0.2187, 0.2319, 0.2319, 0.2187, 0.25, 0.2139, 0.2681, 0.2187, 0.2813, 0.2319, 0.2861, 0.25, 0.2813, 0.2681, 0.2747, 0.2747, 1.0, 0.6198, 0.9167, 0.6198, 0.9373, 0.5, 0.9793, 0.5, 0.875, 0.6198, 0.8333, 0.6198, 0.854, 0.5, 0.875, 0.5, 0.8333, 0.6198, 0.75, 0.6198, 0.7707, 0.5, 0.8127, 0.5, 0.75, 0.6198, 0.6667, 0.6198, 0.6873, 0.5, 0.7293, 0.5, 0.6667, 0.6198, 0.5833, 0.6198, 0.604, 0.5, 0.646, 0.5, 0.5833, 0.6198, 0.5, 0.6198, 0.5207, 0.5, 0.5627, 0.5, 0.5, 0.6198, 0.4167, 0.6198, 0.4373, 0.5, 0.4793, 0.5, 0.4167, 0.6198, 0.3333, 0.6198, 0.354, 0.5, 0.396, 0.5, 0.3333, 0.6198, 0.25, 0.6198, 0.2707, 0.5, 0.3127, 0.5, 0.25, 0.6198, 0.1667, 0.6198, 0.1873, 0.5, 0.2293, 0.5, 0.1667, 0.6198, 0.08333, 0.6198, 0.104, 0.5, 0.146, 0.5, 0.08333, 0.6198, 7.451e-08, 0.6198, 0.02067, 0.5, 0.06266, 0.5, 0.8333, 0.6198, 0.8333, 0.7073, 0.75, 0.7073, 0.75, 0.6198, 0.875, 0.6198, 0.875, 0.7073, 0.8333, 0.7073, 0.8333, 0.6198, 0.1667, 0.6198, 0.1667, 0.7073, 0.08333, 0.7073, 0.08333, 0.6198, 0.25, 0.6198, 0.25, 0.7073, 0.1667, 0.7073, 0.1667, 0.6198, 0.3333, 0.6198, 0.3333, 0.7073, 0.25, 0.7073, 0.25, 0.6198, 0.4167, 0.6198, 0.4167, 0.7073, 0.3333, 0.7073, 0.3333, 0.6198, 0.5, 0.6198, 0.5, 0.7073, 0.4167, 0.7073, 0.4167, 0.6198, 0.5833, 0.6198, 0.5833, 0.7073, 0.5, 0.7073, 0.5, 0.6198, 0.6667, 0.6198, 0.6667, 0.7073, 0.5833, 0.7073, 0.5833, 0.6198, 0.75, 0.6198, 0.75, 0.7073, 0.6667, 0.7073, 0.6667, 0.6198, 1.0, 0.6198, 1.0, 0.7073, 0.9167, 0.7073, 0.9167, 0.6198, 0.9167, 0.6198, 0.9167, 0.7073, 0.875, 0.7073, 0.875, 0.6198, 0.9167, 0.6198, 0.875, 0.6198, 0.875, 0.5, 0.896, 0.5, 0.4469, 0.3809, 0.4139, 0.4139, 0.2747, 0.2747, 0.2813, 0.2681, 0.8333, 0.7949, 0.875, 0.7949, 0.875, 1.0, 0.8437, 1.0, 0.9167, 0.7073, 0.9167, 0.7949, 0.875, 0.7949, 0.875, 0.7073, 0.896, 0.5, 0.875, 0.5, 0.854, 0.5, 0.7707, 0.5, 0.6873, 0.5, 0.604, 0.5, 0.5207, 0.5, 0.4373, 0.5, 0.354, 0.5, 0.2707, 0.5, 0.1873, 0.5, 0.104, 0.5, 0.02067, 0.5])
me_cylinder_010.update()
me_cylinder_011 = bpy.data.meshes.new('Cylinder.011')
me_cylinder_011.from_pydata([(-0.866, 0.5, -0.1706), (-1.0, 0.0, -0.1706), (-0.866, -0.5, -0.1706), (-0.5, -0.866, -0.1706), (0.0, -1.0, -0.1706), (0.5, -0.866, -0.1706), (0.866, -0.5, -0.1706), (1.0, 0.0, -0.1706), (0.866, 0.5, -0.1706), (0.5, 0.866, -0.1706), (0.0, 1.0, -0.1706), (-0.5, 0.866, -0.1706), (1.49e-08, 0.1505, 1.0), (0.0, 1.0, 0.1795), (5.588e-09, 0.7512, 0.7597), (0.07526, 0.1304, 1.0), (0.5, 0.866, 0.1795), (0.3756, 0.6506, 0.7597), (0.1304, 0.07526, 1.0), (0.866, 0.5, 0.1795), (0.6506, 0.3756, 0.7597), (0.1505, -1.49e-08, 1.0), (1.0, 0.0, 0.1795), (0.7512, -5.588e-09, 0.7597), (0.1304, -0.07526, 1.0), (0.866, -0.5, 0.1795), (0.6506, -0.3756, 0.7597), (0.07526, -0.1304, 1.0), (0.5, -0.866, 0.1795), (0.3756, -0.6506, 0.7597), (-1.49e-08, -0.1505, 1.0), (0.0, -1.0, 0.1795), (-5.588e-09, -0.7512, 0.7597), (-0.07526, -0.1304, 1.0), (-0.5, -0.866, 0.1795), (-0.3756, -0.6506, 0.7597), (-0.1304, -0.07526, 1.0), (-0.866, -0.5, 0.1795), (-0.6506, -0.3756, 0.7597), (-0.1505, 1.49e-08, 1.0), (-1.0, 0.0, 0.1795), (-0.7512, 5.588e-09, 0.7597), (-0.1304, 0.07526, 1.0), (-0.866, 0.5, 0.1795), (-0.6506, 0.3756, 0.7597), (-0.07526, 0.1304, 1.0), (-0.5, 0.866, 0.1795), (-0.3756, 0.6506, 0.7597), (0.0, 0.5039, -1.0), (0.0, 1.0, -0.5208), (0.5, 0.866, -0.5208), (0.2519, 0.4364, -1.0), (0.866, 0.5, -0.5208), (0.4364, 0.2519, -1.0), (1.0, 0.0, -0.5208), (0.5039, 0.0, -1.0), (0.866, -0.5, -0.5208), (0.4364, -0.2519, -1.0), (0.5, -0.866, -0.5208), (0.2519, -0.4364, -1.0), (0.0, -1.0, -0.5208), (0.0, -0.5039, -1.0), (-0.5, -0.866, -0.5208), (-0.2519, -0.4364, -1.0), (-0.866, -0.5, -0.5208), (-0.4364, -0.2519, -1.0), (-1.0, 0.0, -0.5208), (-0.5039, 0.0, -1.0), (-0.866, 0.5, -0.5208), (-0.4364, 0.2519, -1.0), (-0.5, 0.866, -0.5208), (-0.2519, 0.4364, -1.0), (0.683, 0.683, -0.1706), (0.683, 0.683, 0.1795), (0.5131, 0.5131, 0.7597), (0.1028, 0.1028, 1.0), (0.683, 0.683, -0.5208), (0.3441, 0.3441, -1.0)], [], [(10, 13, 16, 9), (7, 22, 25, 6), (6, 25, 28, 5), (5, 28, 31, 4), (4, 31, 34, 3), (3, 34, 37, 2), (2, 37, 40, 1), (1, 40, 43, 0), (0, 43, 46, 11), (70, 11, 10, 49), (72, 73, 19, 8), (8, 19, 22, 7), (11, 46, 13, 10), (16, 13, 14, 17), (17, 14, 12, 15), (73, 16, 17, 74), (74, 17, 15, 75), (22, 19, 20, 23), (23, 20, 18, 21), (25, 22, 23, 26), (26, 23, 21, 24), (28, 25, 26, 29), (29, 26, 24, 27), (31, 28, 29, 32), (32, 29, 27, 30), (34, 31, 32, 35), (35, 32, 30, 33), (37, 34, 35, 38), (38, 35, 33, 36), (40, 37, 38, 41), (41, 38, 36, 39), (43, 40, 41, 44), (44, 41, 39, 42), (46, 43, 44, 47), (47, 44, 42, 45), (13, 46, 47, 14), (14, 47, 45, 12), (15, 12, 45, 42, 39, 36, 33, 30, 27, 24, 21, 18, 75), (49, 50, 51, 48), (76, 52, 53, 77), (52, 54, 55, 53), (54, 56, 57, 55), (56, 58, 59, 57), (58, 60, 61, 59), (60, 62, 63, 61), (62, 64, 65, 63), (64, 66, 67, 65), (66, 68, 69, 67), (68, 70, 71, 69), (70, 49, 48, 71), (52, 8, 7, 54), (76, 72, 8, 52), (68, 0, 11, 70), (66, 1, 0, 68), (64, 2, 1, 66), (62, 3, 2, 64), (60, 4, 3, 62), (58, 5, 4, 60), (56, 6, 5, 58), (54, 7, 6, 56), (49, 10, 9, 50), (50, 9, 72, 76), (50, 76, 77, 51), (20, 74, 75, 18), (19, 73, 74, 20), (9, 16, 73, 72), (51, 77, 53, 55, 57, 59, 61, 63, 65, 67, 69, 71, 48)])
_uv = me_cylinder_011.uv_layers.new(name='UVMap')
_uv.uv.foreach_set('vector', [1.0, 0.7073, 1.0, 0.7949, 0.9167, 0.7949, 0.9167, 0.7073, 0.75, 0.7073, 0.75, 0.7949, 0.6667, 0.7949, 0.6667, 0.7073, 0.6667, 0.7073, 0.6667, 0.7949, 0.5833, 0.7949, 0.5833, 0.7073, 0.5833, 0.7073, 0.5833, 0.7949, 0.5, 0.7949, 0.5, 0.7073, 0.5, 0.7073, 0.5, 0.7949, 0.4167, 0.7949, 0.4167, 0.7073, 0.4167, 0.7073, 0.4167, 0.7949, 0.3333, 0.7949, 0.3333, 0.7073, 0.3333, 0.7073, 0.3333, 0.7949, 0.25, 0.7949, 0.25, 0.7073, 0.25, 0.7073, 0.25, 0.7949, 0.1667, 0.7949, 0.1667, 0.7073, 0.1667, 0.7073, 0.1667, 0.7949, 0.08333, 0.7949, 0.08333, 0.7073, 0.08333, 0.6198, 0.08333, 0.7073, 7.451e-08, 0.7073, 7.451e-08, 0.6198, 0.875, 0.7073, 0.875, 0.7949, 0.8333, 0.7949, 0.8333, 0.7073, 0.8333, 0.7073, 0.8333, 0.7949, 0.75, 0.7949, 0.75, 0.7073, 0.08333, 0.7073, 0.08333, 0.7949, 7.451e-08, 0.7949, 7.451e-08, 0.7073, 0.9167, 0.7949, 1.0, 0.7949, 0.9896, 1.0, 0.927, 1.0, 0.3551, 0.4618, 0.2649, 0.486, 0.25, 0.2861, 0.2681, 0.2813, 0.875, 0.7949, 0.9167, 0.7949, 0.9063, 1.0, 0.875, 1.0, 0.4139, 0.4139, 0.3809, 0.4469, 0.2681, 0.2813, 0.2747, 0.2747, 0.75, 0.7949, 0.8333, 0.7949, 0.823, 1.0, 0.7604, 1.0, 0.486, 0.2649, 0.4618, 0.3551, 0.2813, 0.2681, 0.2861, 0.25, 0.6667, 0.7949, 0.75, 0.7949, 0.7396, 1.0, 0.677, 1.0, 0.4618, 0.1449, 0.486, 0.2351, 0.2861, 0.25, 0.2813, 0.2319, 0.5833, 0.7949, 0.6667, 0.7949, 0.6563, 1.0, 0.5937, 1.0, 0.3809, 0.05308, 0.4469, 0.1191, 0.2813, 0.2319, 0.2681, 0.2187, 0.5, 0.7949, 0.5833, 0.7949, 0.573, 1.0, 0.5104, 1.0, 0.2649, 0.014, 0.3551, 0.03815, 0.2681, 0.2187, 0.25, 0.2139, 0.4167, 0.7949, 0.5, 0.7949, 0.4896, 1.0, 0.427, 1.0, 0.1449, 0.03815, 0.2351, 0.014, 0.25, 0.2139, 0.2319, 0.2187, 0.3333, 0.7949, 0.4167, 0.7949, 0.4063, 1.0, 0.3437, 1.0, 0.05308, 0.1191, 0.1191, 0.05308, 0.2319, 0.2187, 0.2187, 0.2319, 0.25, 0.7949, 0.3333, 0.7949, 0.323, 1.0, 0.2604, 1.0, 0.014, 0.2351, 0.03815, 0.1449, 0.2187, 0.2319, 0.2139, 0.25, 0.1667, 0.7949, 0.25, 0.7949, 0.2396, 1.0, 0.177, 1.0, 0.03815, 0.3551, 0.014, 0.2649, 0.2139, 0.25, 0.2187, 0.2681, 0.08333, 0.7949, 0.1667, 0.7949, 0.1563, 1.0, 0.0937, 1.0, 0.1191, 0.4469, 0.05308, 0.3809, 0.2187, 0.2681, 0.2319, 0.2813, 7.451e-08, 0.7949, 0.08333, 0.7949, 0.07297, 1.0, 0.01037, 1.0, 0.2351, 0.486, 0.1449, 0.4618, 0.2319, 0.2813, 0.25, 0.2861, 0.2681, 0.2813, 0.25, 0.2861, 0.2319, 0.2813, 0.2187, 0.2681, 0.2139, 0.25, 0.2187, 0.2319, 0.2319, 0.2187, 0.25, 0.2139, 0.2681, 0.2187, 0.2813, 0.2319, 0.2861, 0.25, 0.2813, 0.2681, 0.2747, 0.2747, 1.0, 0.6198, 0.9167, 0.6198, 0.9373, 0.5, 0.9793, 0.5, 0.875, 0.6198, 0.8333, 0.6198, 0.854, 0.5, 0.875, 0.5, 0.8333, 0.6198, 0.75, 0.6198, 0.7707, 0.5, 0.8127, 0.5, 0.75, 0.6198, 0.6667, 0.6198, 0.6873, 0.5, 0.7293, 0.5, 0.6667, 0.6198, 0.5833, 0.6198, 0.604, 0.5, 0.646, 0.5, 0.5833, 0.6198, 0.5, 0.6198, 0.5207, 0.5, 0.5627, 0.5, 0.5, 0.6198, 0.4167, 0.6198, 0.4373, 0.5, 0.4793, 0.5, 0.4167, 0.6198, 0.3333, 0.6198, 0.354, 0.5, 0.396, 0.5, 0.3333, 0.6198, 0.25, 0.6198, 0.2707, 0.5, 0.3127, 0.5, 0.25, 0.6198, 0.1667, 0.6198, 0.1873, 0.5, 0.2293, 0.5, 0.1667, 0.6198, 0.08333, 0.6198, 0.104, 0.5, 0.146, 0.5, 0.08333, 0.6198, 7.451e-08, 0.6198, 0.02067, 0.5, 0.06266, 0.5, 0.8333, 0.6198, 0.8333, 0.7073, 0.75, 0.7073, 0.75, 0.6198, 0.875, 0.6198, 0.875, 0.7073, 0.8333, 0.7073, 0.8333, 0.6198, 0.1667, 0.6198, 0.1667, 0.7073, 0.08333, 0.7073, 0.08333, 0.6198, 0.25, 0.6198, 0.25, 0.7073, 0.1667, 0.7073, 0.1667, 0.6198, 0.3333, 0.6198, 0.3333, 0.7073, 0.25, 0.7073, 0.25, 0.6198, 0.4167, 0.6198, 0.4167, 0.7073, 0.3333, 0.7073, 0.3333, 0.6198, 0.5, 0.6198, 0.5, 0.7073, 0.4167, 0.7073, 0.4167, 0.6198, 0.5833, 0.6198, 0.5833, 0.7073, 0.5, 0.7073, 0.5, 0.6198, 0.6667, 0.6198, 0.6667, 0.7073, 0.5833, 0.7073, 0.5833, 0.6198, 0.75, 0.6198, 0.75, 0.7073, 0.6667, 0.7073, 0.6667, 0.6198, 1.0, 0.6198, 1.0, 0.7073, 0.9167, 0.7073, 0.9167, 0.6198, 0.9167, 0.6198, 0.9167, 0.7073, 0.875, 0.7073, 0.875, 0.6198, 0.9167, 0.6198, 0.875, 0.6198, 0.875, 0.5, 0.896, 0.5, 0.4469, 0.3809, 0.4139, 0.4139, 0.2747, 0.2747, 0.2813, 0.2681, 0.8333, 0.7949, 0.875, 0.7949, 0.875, 1.0, 0.8437, 1.0, 0.9167, 0.7073, 0.9167, 0.7949, 0.875, 0.7949, 0.875, 0.7073, 0.896, 0.5, 0.875, 0.5, 0.854, 0.5, 0.7707, 0.5, 0.6873, 0.5, 0.604, 0.5, 0.5207, 0.5, 0.4373, 0.5, 0.354, 0.5, 0.2707, 0.5, 0.1873, 0.5, 0.104, 0.5, 0.02067, 0.5])
me_cylinder_011.update()

# ---- objects
ob_light = bpy.data.objects.new('Light', light_light)
ob_camera = bpy.data.objects.new('Camera', cam_camera)
ob_cylinder = bpy.data.objects.new('Cylinder', me_cylinder_003)
ob_cylinder_001 = bpy.data.objects.new('Cylinder.001', me_cylinder_005)
ob_light_001 = bpy.data.objects.new('Light.001', light_light_001)
ob_cylinder_002 = bpy.data.objects.new('Cylinder.002', me_cylinder_006)
ob_cylinder_003 = bpy.data.objects.new('Cylinder.003', me_cylinder_007)
ob_light_002 = bpy.data.objects.new('Light.002', light_light_002)
ob_light_003 = bpy.data.objects.new('Light.003', light_light_003)
ob_cylinder_004 = bpy.data.objects.new('Cylinder.004', me_cylinder_008)
ob_cylinder_005 = bpy.data.objects.new('Cylinder.005', me_cylinder_009)
ob_cylinder_006 = bpy.data.objects.new('Cylinder.006', me_cylinder_010)
ob_cylinder_007 = bpy.data.objects.new('Cylinder.007', me_cylinder_011)

# ---- transforms, parenting, visibility, modifiers, constraints
ob_light.location = (4.076, 1.005, 5.904)
ob_light.rotation_euler = (0.6503, 0.05522, 1.866)
ob_light.lock_rotations_4d = False
ob_light.empty_display_type = 'ARROWS'
ob_light.color = (0.0, 0.0, 0.0, 0.0)
ob_light.lineart.crease_threshold = 0.0
ob_camera.location = (7.359, -6.926, 4.958)
ob_camera.rotation_euler = (1.109, 0.0, 0.8149)
ob_camera.lock_rotations_4d = False
ob_camera.empty_display_type = 'ARROWS'
ob_camera.color = (0.0, 0.0, 0.0, 0.0)
ob_camera.display_type = 'WIRE'
ob_camera.lineart.crease_threshold = 0.0
ob_cylinder.location = (0.0, 0.0, 0.0)
ob_cylinder.rotation_euler = (1.571, 3.142, 0.0)
ob_cylinder_001.location = (0.0, 1.953, 0.0)
ob_cylinder_001.rotation_euler = (-1.571, 0.0, 0.0)
ob_light_001.location = (4.076, 4.896, 5.904)
ob_light_001.rotation_euler = (0.6503, 0.05522, 1.866)
ob_light_001.lock_rotations_4d = False
ob_light_001.empty_display_type = 'ARROWS'
ob_light_001.color = (0.0, 0.0, 0.0, 0.0)
ob_light_001.lineart.crease_threshold = 0.0
ob_cylinder_002.location = (0.0, 5.843, 0.0)
ob_cylinder_002.rotation_euler = (-1.571, 0.0, 0.0)
ob_cylinder_003.location = (0.0, 3.891, 0.0)
ob_cylinder_003.rotation_euler = (1.571, 3.142, 0.0)
ob_light_002.location = (4.076, 12.68, 5.904)
ob_light_002.rotation_euler = (0.6503, 0.05522, 1.866)
ob_light_002.lock_rotations_4d = False
ob_light_002.empty_display_type = 'ARROWS'
ob_light_002.color = (0.0, 0.0, 0.0, 0.0)
ob_light_002.lineart.crease_threshold = 0.0
ob_light_003.location = (4.076, 8.789, 5.904)
ob_light_003.rotation_euler = (0.6503, 0.05522, 1.866)
ob_light_003.lock_rotations_4d = False
ob_light_003.empty_display_type = 'ARROWS'
ob_light_003.color = (0.0, 0.0, 0.0, 0.0)
ob_light_003.lineart.crease_threshold = 0.0
ob_cylinder_004.location = (0.0, 11.67, 0.0)
ob_cylinder_004.rotation_euler = (1.571, 3.142, 0.0)
ob_cylinder_005.location = (0.0, 13.63, 0.0)
ob_cylinder_005.rotation_euler = (-1.571, 0.0, 0.0)
ob_cylinder_006.location = (0.0, 9.737, 0.0)
ob_cylinder_006.rotation_euler = (-1.571, 0.0, 0.0)
ob_cylinder_007.location = (0.0, 7.784, 0.0)
ob_cylinder_007.rotation_euler = (1.571, 3.142, 0.0)

# ---- collection membership
col_collection.objects.link(ob_light)
col_collection.objects.link(ob_camera)
col_collection.objects.link(ob_cylinder)
col_collection.objects.link(ob_cylinder_001)
col_collection.objects.link(ob_light_001)
col_collection.objects.link(ob_cylinder_002)
col_collection.objects.link(ob_cylinder_003)
col_collection.objects.link(ob_light_002)
col_collection.objects.link(ob_light_003)
col_collection.objects.link(ob_cylinder_004)
col_collection.objects.link(ob_cylinder_005)
col_collection.objects.link(ob_cylinder_006)
col_collection.objects.link(ob_cylinder_007)

# ---- scene / render settings (as saved in the file)
scene.camera = ob_camera
scene.frame_start = 1; scene.frame_end = 250; scene.frame_set(1)
scene.render.engine = 'BLENDER_EEVEE_NEXT'
scene.cycles.sampling_pattern = 'TABULATED_SOBOL'
scene.view_settings.view_transform = 'Filmic'
bpy.context.view_layer.update()
